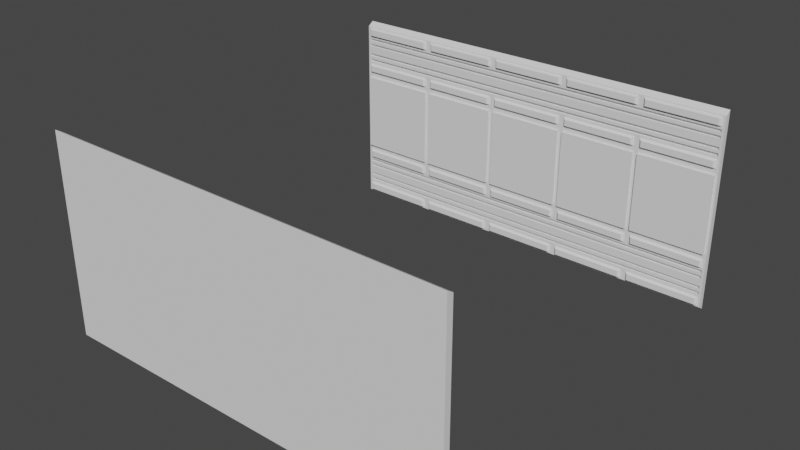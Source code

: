 # Source: CorridorStraightInteriorDetailing1.blend  (saved by Blender 2.81.16; exported with 4.5.12 LTS)
import bpy
from mathutils import Matrix  # noqa: F401  (used for matrix-valued properties, if any)

bpy.ops.wm.read_factory_settings(use_empty=True)
scene = bpy.context.scene
scene.name = 'Scene'

# ---- collections
col_collection = bpy.data.collections.new('Collection'); scene.collection.children.link(col_collection)

# ---- node groups
ng_auto_smooth = bpy.data.node_groups.new('Auto Smooth', 'GeometryNodeTree')
_s = ng_auto_smooth.interface.new_socket(name='Geometry', in_out='OUTPUT', socket_type='NodeSocketGeometry')
_s = ng_auto_smooth.interface.new_socket(name='Geometry', in_out='INPUT', socket_type='NodeSocketGeometry')
_s = ng_auto_smooth.interface.new_socket(name='Angle', in_out='INPUT', socket_type='NodeSocketFloat')
_s.subtype = 'ANGLE'
_s.min_value = 0.0
_s.max_value = 3.142
ng_auto_smooth.is_modifier = True
_N = ng_auto_smooth.nodes; _L = ng_auto_smooth.links
n0 = _N.new('NodeGroupOutput'); n0.name = 'Group Output'; n0.location = (480, -100)
n1 = _N.new('NodeGroupInput'); n1.name = 'Group Input'; n1.location = (-420, -300)
n2 = _N.new('NodeGroupInput'); n2.name = 'Group Input.001'; n2.location = (-60, -100)
n3 = _N.new('GeometryNodeSetShadeSmooth'); n3.name = 'Set Shade Smooth'; n3.location = (120, -100)
n3.domain = 'EDGE'
n4 = _N.new('GeometryNodeSetShadeSmooth'); n4.name = 'Set Shade Smooth.001'; n4.location = (300, -100)
n5 = _N.new('GeometryNodeInputMeshEdgeAngle'); n5.name = 'Edge Angle'; n5.location = (-420, -220)
n6 = _N.new('GeometryNodeInputEdgeSmooth'); n6.name = 'Is Edge Smooth'; n6.location = (-60, -160)
n7 = _N.new('GeometryNodeInputShadeSmooth'); n7.name = 'Is Face Smooth'; n7.location = (-240, -340)
n8 = _N.new('FunctionNodeBooleanMath'); n8.name = 'Boolean Math'; n8.location = (-60, -220)
n9 = _N.new('FunctionNodeCompare'); n9.name = 'Compare'; n9.location = (-240, -180)
n9.operation = 'LESS_EQUAL'
_L.new(n5.outputs[0], n9.inputs[0])
_L.new(n4.outputs[0], n0.inputs[0])
_L.new(n1.outputs[1], n9.inputs[1])
_L.new(n9.outputs[0], n8.inputs[0])
_L.new(n7.outputs[0], n8.inputs[1])
_L.new(n2.outputs[0], n3.inputs[0])
_L.new(n6.outputs[0], n3.inputs[1])
_L.new(n3.outputs[0], n4.inputs[0])
_L.new(n8.outputs[0], n3.inputs[2])
n0.is_active_output = True

# ---- world
world_world = bpy.data.worlds.new('World'); scene.world = world_world
world_world.use_nodes = True; world_world.node_tree.nodes.clear()
_N = world_world.node_tree.nodes; _L = world_world.node_tree.links
n0 = _N.new('ShaderNodeOutputWorld'); n0.name = 'World Output'; n0.location = (300, 300)
n1 = _N.new('ShaderNodeBackground'); n1.name = 'Background'; n1.location = (10, 300)
n1.inputs[0].default_value = (0.05088, 0.05088, 0.05088, 1.0)
_L.new(n1.outputs[0], n0.inputs[0])
n0.is_active_output = True
world_world.color = (0.05088, 0.05088, 0.05088)
world_world.use_sun_shadow = False
world_world.sun_shadow_jitter_overblur = 0.0

# ---- meshes
me_cube_005 = bpy.data.meshes.new('Cube.005')
me_cube_005.from_pydata([(-2.0, 1.954, 1.419), (2.0, 1.954, 1.419), (2.0, 1.954, 1.986), (-2.0, 1.892, 1.459), (-2.0, 1.892, 1.986), (-2.0, 1.954, 1.986), (2.0, 1.892, 1.459), (2.0, 1.892, 1.986), (-2.0, 1.892, 1.574), (-2.0, 1.892, 1.688), (-2.0, 1.892, 1.737), (-2.0, 1.892, 1.852), (2.0, 1.892, 1.574), (2.0, 1.892, 1.688), (2.0, 1.892, 1.737), (2.0, 1.892, 1.852), (1.975, 1.892, 1.587), (1.975, 1.892, 1.675), (-1.975, 1.892, 1.675), (-1.975, 1.892, 1.587), (1.975, 1.892, 1.75), (1.975, 1.892, 1.839), (-1.975, 1.892, 1.839), (-1.975, 1.892, 1.75), (1.975, 1.917, 1.587), (1.975, 1.917, 1.675), (-1.975, 1.917, 1.587), (-1.975, 1.917, 1.675), (1.975, 1.917, 1.75), (1.975, 1.917, 1.839), (-1.975, 1.917, 1.75), (-1.975, 1.917, 1.839), (-1.2, 1.954, 1.419), (-1.2, 1.954, 1.986), (-0.4, 1.954, 1.986), (0.4, 1.954, 1.986), (-0.4, 1.954, 1.419), (0.4, 1.954, 1.419), (1.2, 1.954, 1.419), (1.2, 1.892, 1.459), (0.4, 1.892, 1.459), (-0.4, 1.892, 1.459), (-1.2, 1.892, 1.459), (1.2, 1.954, 1.986), (-1.2, 1.892, 1.986), (-0.4, 1.892, 1.986), (0.4, 1.892, 1.986), (1.2, 1.892, 1.986), (1.2, 1.892, 1.574), (0.4, 1.892, 1.574), (-0.4, 1.892, 1.574), (-1.2, 1.892, 1.574), (1.2, 1.892, 1.688), (0.4, 1.892, 1.688), (-0.4, 1.892, 1.688), (-1.2, 1.892, 1.688), (1.2, 1.892, 1.737), (0.4, 1.892, 1.737), (-0.4, 1.892, 1.737), (-1.2, 1.892, 1.737), (1.2, 1.892, 1.852), (0.4, 1.892, 1.852), (-0.4, 1.892, 1.852), (-1.2, 1.892, 1.852), (1.185, 1.892, 1.587), (0.395, 1.892, 1.587), (-0.395, 1.892, 1.587), (-1.185, 1.892, 1.587), (1.185, 1.892, 1.675), (0.395, 1.892, 1.675), (-0.395, 1.892, 1.675), (-1.185, 1.892, 1.675), (1.185, 1.892, 1.75), (0.395, 1.892, 1.75), (-0.395, 1.892, 1.75), (-1.185, 1.892, 1.75), (1.185, 1.892, 1.839), (0.395, 1.892, 1.839), (-0.395, 1.892, 1.839), (-1.185, 1.892, 1.839), (1.185, 1.917, 1.587), (0.395, 1.917, 1.587), (-0.395, 1.917, 1.587), (-1.185, 1.917, 1.587), (1.185, 1.917, 1.675), (0.395, 1.917, 1.675), (-0.395, 1.917, 1.675), (-1.185, 1.917, 1.675), (1.185, 1.917, 1.75), (0.395, 1.917, 1.75), (-0.395, 1.917, 1.75), (-1.185, 1.917, 1.75), (1.185, 1.917, 1.839), (0.395, 1.917, 1.839), (-0.395, 1.917, 1.839), (-1.185, 1.917, 1.839), (-1.225, 1.892, 1.953), (-1.975, 1.892, 1.56), (-1.975, 1.892, 1.472), (1.975, 1.892, 1.472), (1.975, 1.892, 1.56), (1.225, 1.892, 1.56), (1.225, 1.892, 1.472), (1.175, 1.892, 1.56), (0.425, 1.892, 1.56), (0.425, 1.892, 1.472), (0.375, 1.892, 1.56), (-0.375, 1.892, 1.472), (-0.425, 1.892, 1.472), (-0.425, 1.892, 1.56), (1.975, 1.892, 1.865), (1.225, 1.892, 1.953), (1.225, 1.892, 1.865), (1.175, 1.892, 1.865), (1.175, 1.892, 1.953), (0.425, 1.892, 1.953), (0.425, 1.892, 1.865), (0.375, 1.892, 1.953), (-0.375, 1.892, 1.953), (-0.425, 1.892, 1.865), (-1.175, 1.892, 1.953), (-1.175, 1.892, 1.865), (-1.25, 1.867, 1.94), (-1.25, 1.867, 1.878), (-1.225, 1.892, 1.865), (-1.95, 1.867, 1.878), (-1.975, 1.892, 1.865), (-1.975, 1.892, 1.953), (-1.95, 1.867, 1.94), (-1.225, 1.892, 1.56), (-1.25, 1.867, 1.547), (-1.25, 1.867, 1.485), (-1.225, 1.892, 1.472), (-1.95, 1.867, 1.485), (-1.95, 1.867, 1.547), (1.95, 1.867, 1.485), (1.95, 1.867, 1.547), (1.25, 1.867, 1.485), (1.25, 1.867, 1.547), (1.15, 1.867, 1.547), (1.15, 1.867, 1.485), (1.175, 1.892, 1.472), (0.45, 1.867, 1.485), (0.45, 1.867, 1.547), (0.35, 1.867, 1.547), (0.35, 1.867, 1.485), (0.375, 1.892, 1.472), (-0.35, 1.867, 1.485), (-0.375, 1.892, 1.56), (-0.35, 1.867, 1.547), (-0.45, 1.867, 1.547), (-0.45, 1.867, 1.485), (-1.15, 1.867, 1.485), (-1.175, 1.892, 1.472), (-1.175, 1.892, 1.56), (-1.15, 1.867, 1.547), (1.95, 1.867, 1.878), (1.975, 1.892, 1.953), (1.95, 1.867, 1.94), (1.25, 1.867, 1.878), (1.25, 1.867, 1.94), (1.15, 1.867, 1.94), (1.15, 1.867, 1.878), (0.45, 1.867, 1.878), (0.45, 1.867, 1.94), (0.35, 1.867, 1.94), (0.35, 1.867, 1.878), (0.375, 1.892, 1.865), (-0.35, 1.867, 1.878), (-0.375, 1.892, 1.865), (-0.35, 1.867, 1.94), (-0.425, 1.892, 1.953), (-0.45, 1.867, 1.94), (-0.45, 1.867, 1.878), (-1.15, 1.867, 1.878), (-1.15, 1.867, 1.94), (-2.0, 1.892, 1.775), (-2.0, 1.892, 1.814), (2.0, 1.892, 1.775), (2.0, 1.892, 1.814), (1.975, 1.892, 1.78), (1.975, 1.892, 1.809), (-1.975, 1.892, 1.78), (-1.975, 1.892, 1.809), (1.975, 1.917, 1.78), (1.975, 1.917, 1.809), (-1.975, 1.917, 1.78), (-1.975, 1.917, 1.809), (1.185, 1.917, 1.809), (1.185, 1.917, 1.78), (0.395, 1.917, 1.809), (0.395, 1.917, 1.78), (-0.395, 1.917, 1.809), (-0.395, 1.917, 1.78), (-1.185, 1.917, 1.809), (-1.185, 1.917, 1.78), (-2.0, 1.892, 1.612), (-2.0, 1.892, 1.65), (2.0, 1.892, 1.612), (2.0, 1.892, 1.65), (1.975, 1.892, 1.616), (1.975, 1.892, 1.646), (-1.975, 1.892, 1.616), (-1.975, 1.892, 1.646), (1.975, 1.917, 1.616), (1.975, 1.917, 1.646), (-1.975, 1.917, 1.616), (-1.975, 1.917, 1.646), (1.185, 1.917, 1.646), (1.185, 1.917, 1.616), (0.395, 1.917, 1.646), (0.395, 1.917, 1.616), (-0.395, 1.917, 1.646), (-0.395, 1.917, 1.616), (-1.185, 1.917, 1.646), (-1.185, 1.917, 1.616), (1.185, 1.892, 1.809), (1.185, 1.892, 1.78), (0.395, 1.892, 1.809), (0.395, 1.892, 1.78), (-0.395, 1.892, 1.809), (-0.395, 1.892, 1.78), (-1.185, 1.892, 1.809), (-1.185, 1.892, 1.78), (1.185, 1.892, 1.646), (1.185, 1.892, 1.616), (0.395, 1.892, 1.646), (0.395, 1.892, 1.616), (-0.395, 1.892, 1.646), (-0.395, 1.892, 1.616), (-1.185, 1.892, 1.646), (-1.185, 1.892, 1.616), (-2.0, 1.954, 2.813), (2.0, 1.954, 2.813), (2.0, 1.954, 3.379), (-2.0, 1.892, 2.813), (-2.0, 1.892, 3.34), (-2.0, 1.954, 3.379), (2.0, 1.892, 2.813), (2.0, 1.892, 3.34), (-2.0, 1.892, 2.947), (-2.0, 1.892, 3.062), (-2.0, 1.892, 3.111), (-2.0, 1.892, 3.225), (2.0, 1.892, 2.947), (2.0, 1.892, 3.062), (2.0, 1.892, 3.111), (2.0, 1.892, 3.225), (1.975, 1.892, 2.96), (1.975, 1.892, 3.049), (-1.975, 1.892, 3.049), (-1.975, 1.892, 2.96), (1.975, 1.892, 3.124), (1.975, 1.892, 3.212), (-1.975, 1.892, 3.212), (-1.975, 1.892, 3.124), (1.975, 1.917, 2.96), (1.975, 1.917, 3.049), (-1.975, 1.917, 2.96), (-1.975, 1.917, 3.049), (1.975, 1.917, 3.124), (1.975, 1.917, 3.212), (-1.975, 1.917, 3.124), (-1.975, 1.917, 3.212), (-1.2, 1.954, 2.813), (-1.2, 1.954, 3.379), (-0.4, 1.954, 3.379), (0.4, 1.954, 3.379), (-0.4, 1.954, 2.813), (0.4, 1.954, 2.813), (1.2, 1.954, 2.813), (1.2, 1.892, 2.813), (0.4, 1.892, 2.813), (-0.4, 1.892, 2.813), (-1.2, 1.892, 2.813), (1.2, 1.954, 3.379), (-1.2, 1.892, 3.34), (-0.4, 1.892, 3.34), (0.4, 1.892, 3.34), (1.2, 1.892, 3.34), (1.2, 1.892, 2.947), (0.4, 1.892, 2.947), (-0.4, 1.892, 2.947), (-1.2, 1.892, 2.947), (1.2, 1.892, 3.062), (0.4, 1.892, 3.062), (-0.4, 1.892, 3.062), (-1.2, 1.892, 3.062), (1.2, 1.892, 3.111), (0.4, 1.892, 3.111), (-0.4, 1.892, 3.111), (-1.2, 1.892, 3.111), (1.2, 1.892, 3.225), (0.4, 1.892, 3.225), (-0.4, 1.892, 3.225), (-1.2, 1.892, 3.225), (1.185, 1.892, 2.96), (0.395, 1.892, 2.96), (-0.395, 1.892, 2.96), (-1.185, 1.892, 2.96), (1.185, 1.892, 3.049), (0.395, 1.892, 3.049), (-0.395, 1.892, 3.049), (-1.185, 1.892, 3.049), (1.185, 1.892, 3.124), (0.395, 1.892, 3.124), (-0.395, 1.892, 3.124), (-1.185, 1.892, 3.124), (1.185, 1.892, 3.212), (0.395, 1.892, 3.212), (-0.395, 1.892, 3.212), (-1.185, 1.892, 3.212), (1.185, 1.917, 2.96), (0.395, 1.917, 2.96), (-0.395, 1.917, 2.96), (-1.185, 1.917, 2.96), (1.185, 1.917, 3.049), (0.395, 1.917, 3.049), (-0.395, 1.917, 3.049), (-1.185, 1.917, 3.049), (1.185, 1.917, 3.124), (0.395, 1.917, 3.124), (-0.395, 1.917, 3.124), (-1.185, 1.917, 3.124), (1.185, 1.917, 3.212), (0.395, 1.917, 3.212), (-0.395, 1.917, 3.212), (-1.185, 1.917, 3.212), (-1.225, 1.892, 3.327), (-1.975, 1.892, 2.934), (-1.975, 1.892, 2.846), (1.975, 1.892, 2.846), (1.975, 1.892, 2.934), (1.225, 1.892, 2.934), (1.225, 1.892, 2.846), (1.175, 1.892, 2.934), (0.425, 1.892, 2.934), (0.425, 1.892, 2.846), (0.375, 1.892, 2.934), (-0.375, 1.892, 2.846), (-0.425, 1.892, 2.846), (-0.425, 1.892, 2.934), (1.975, 1.892, 3.238), (1.225, 1.892, 3.327), (1.225, 1.892, 3.238), (1.175, 1.892, 3.238), (1.175, 1.892, 3.327), (0.425, 1.892, 3.327), (0.425, 1.892, 3.238), (0.375, 1.892, 3.327), (-0.375, 1.892, 3.327), (-0.425, 1.892, 3.238), (-1.175, 1.892, 3.327), (-1.175, 1.892, 3.238), (-1.25, 1.867, 3.314), (-1.25, 1.867, 3.252), (-1.225, 1.892, 3.238), (-1.95, 1.867, 3.252), (-1.975, 1.892, 3.238), (-1.975, 1.892, 3.327), (-1.95, 1.867, 3.314), (-1.225, 1.892, 2.934), (-1.25, 1.867, 2.921), (-1.25, 1.867, 2.859), (-1.225, 1.892, 2.846), (-1.95, 1.867, 2.859), (-1.95, 1.867, 2.921), (1.95, 1.867, 2.859), (1.95, 1.867, 2.921), (1.25, 1.867, 2.859), (1.25, 1.867, 2.921), (1.15, 1.867, 2.921), (1.15, 1.867, 2.859), (1.175, 1.892, 2.846), (0.45, 1.867, 2.859), (0.45, 1.867, 2.921), (0.35, 1.867, 2.921), (0.35, 1.867, 2.859), (0.375, 1.892, 2.846), (-0.35, 1.867, 2.859), (-0.375, 1.892, 2.934), (-0.35, 1.867, 2.921), (-0.45, 1.867, 2.921), (-0.45, 1.867, 2.859), (-1.15, 1.867, 2.859), (-1.175, 1.892, 2.846), (-1.175, 1.892, 2.934), (-1.15, 1.867, 2.921), (1.95, 1.867, 3.252), (1.975, 1.892, 3.327), (1.95, 1.867, 3.314), (1.25, 1.867, 3.252), (1.25, 1.867, 3.314), (1.15, 1.867, 3.314), (1.15, 1.867, 3.252), (0.45, 1.867, 3.252), (0.45, 1.867, 3.314), (0.35, 1.867, 3.314), (0.35, 1.867, 3.252), (0.375, 1.892, 3.238), (-0.35, 1.867, 3.252), (-0.375, 1.892, 3.238), (-0.35, 1.867, 3.314), (-0.425, 1.892, 3.327), (-0.45, 1.867, 3.314), (-0.45, 1.867, 3.252), (-1.15, 1.867, 3.252), (-1.15, 1.867, 3.314), (-2.0, 1.892, 3.149), (-2.0, 1.892, 3.187), (2.0, 1.892, 3.149), (2.0, 1.892, 3.187), (1.975, 1.892, 3.153), (1.975, 1.892, 3.183), (-1.975, 1.892, 3.153), (-1.975, 1.892, 3.183), (1.975, 1.917, 3.153), (1.975, 1.917, 3.183), (-1.975, 1.917, 3.153), (-1.975, 1.917, 3.183), (1.185, 1.917, 3.183), (1.185, 1.917, 3.153), (0.395, 1.917, 3.183), (0.395, 1.917, 3.153), (-0.395, 1.917, 3.183), (-0.395, 1.917, 3.153), (-1.185, 1.917, 3.183), (-1.185, 1.917, 3.153), (-2.0, 1.892, 2.985), (-2.0, 1.892, 3.023), (2.0, 1.892, 2.985), (2.0, 1.892, 3.023), (1.975, 1.892, 2.99), (1.975, 1.892, 3.019), (-1.975, 1.892, 2.99), (-1.975, 1.892, 3.019), (1.975, 1.917, 2.99), (1.975, 1.917, 3.019), (-1.975, 1.917, 2.99), (-1.975, 1.917, 3.019), (1.185, 1.917, 3.019), (1.185, 1.917, 2.99), (0.395, 1.917, 3.019), (0.395, 1.917, 2.99), (-0.395, 1.917, 3.019), (-0.395, 1.917, 2.99), (-1.185, 1.917, 3.019), (-1.185, 1.917, 2.99), (1.185, 1.892, 3.183), (1.185, 1.892, 3.153), (0.395, 1.892, 3.183), (0.395, 1.892, 3.153), (-0.395, 1.892, 3.183), (-0.395, 1.892, 3.153), (-1.185, 1.892, 3.183), (-1.185, 1.892, 3.153), (1.185, 1.892, 3.019), (1.185, 1.892, 2.99), (0.395, 1.892, 3.019), (0.395, 1.892, 2.99), (-0.395, 1.892, 3.019), (-0.395, 1.892, 2.99), (-1.185, 1.892, 3.019), (-1.185, 1.892, 2.99), (1.975, 1.892, 1.78), (1.975, 1.892, 1.809), (-1.975, 1.892, 1.78), (-1.975, 1.892, 1.809), (1.185, 1.892, 1.809), (1.185, 1.892, 1.78), (-1.185, 1.892, 1.809), (-1.185, 1.892, 1.78), (1.975, 1.892, 1.616), (1.975, 1.892, 1.646), (-1.975, 1.892, 1.616), (-1.975, 1.892, 1.646), (1.185, 1.892, 1.646), (1.185, 1.892, 1.616), (-1.185, 1.892, 1.646), (-1.185, 1.892, 1.616), (1.975, 1.892, 3.153), (1.975, 1.892, 3.183), (-1.975, 1.892, 3.153), (-1.975, 1.892, 3.183), (1.185, 1.892, 3.183), (1.185, 1.892, 3.153), (-1.185, 1.892, 3.183), (-1.185, 1.892, 3.153), (1.975, 1.892, 2.99), (1.975, 1.892, 3.019), (-1.975, 1.892, 2.99), (-1.975, 1.892, 3.019), (1.185, 1.892, 3.019), (1.185, 1.892, 2.99), (-1.185, 1.892, 3.019), (-1.185, 1.892, 2.99), (-0.425, 1.892, 2.788), (-1.175, 1.892, 2.788), (-1.175, 1.892, 2.011), (-0.425, 1.892, 2.011), (0.375, 1.892, 2.788), (-0.375, 1.892, 2.788), (-0.375, 1.892, 2.011), (0.375, 1.892, 2.011), (1.175, 1.892, 2.788), (0.425, 1.892, 2.788), (0.425, 1.892, 2.011), (1.175, 1.892, 2.011), (1.975, 1.892, 2.788), (1.225, 1.892, 2.788), (1.225, 1.892, 2.011), (1.975, 1.892, 2.011), (-1.225, 1.892, 2.788), (-1.975, 1.892, 2.788), (-1.975, 1.892, 2.011), (-1.225, 1.892, 2.011), (-0.425, 1.867, 2.788), (-1.175, 1.867, 2.788), (-0.425, 1.867, 2.011), (-1.175, 1.867, 2.011), (0.375, 1.867, 2.788), (-0.375, 1.867, 2.788), (0.375, 1.867, 2.011), (-0.375, 1.867, 2.011), (1.175, 1.867, 2.788), (0.425, 1.867, 2.788), (1.175, 1.867, 2.011), (0.425, 1.867, 2.011), (1.975, 1.867, 2.788), (1.225, 1.867, 2.788), (1.975, 1.867, 2.011), (1.225, 1.867, 2.011), (-1.225, 1.867, 2.788), (-1.975, 1.867, 2.788), (-1.225, 1.867, 2.011), (-1.975, 1.867, 2.011)], [], [(38, 43, 2, 1), (0, 3, 8, 196, 197, 9, 10, 176, 177, 11, 4, 5), (1, 2, 7, 15, 179, 178, 14, 13, 199, 198, 12, 6), (38, 1, 6, 39), (499, 496, 516, 518), (202, 19, 26, 206), (55, 59, 10, 9), (72, 20, 28, 88), (199, 13, 17, 201), (55, 9, 18, 71), (196, 8, 19, 202), (48, 12, 16, 64), (179, 15, 21, 181), (63, 11, 22, 79), (176, 10, 23, 182), (56, 14, 20, 72), (214, 87, 27, 207), (194, 95, 31, 187), (64, 16, 24, 80), (79, 22, 31, 95), (181, 21, 29, 185), (71, 18, 27, 87), (182, 23, 30, 186), (201, 17, 25, 205), (17, 68, 84, 25), (68, 69, 85, 84), (69, 70, 86, 85), (70, 71, 87, 86), (21, 76, 92, 29), (76, 77, 93, 92), (77, 78, 94, 93), (78, 79, 95, 94), (19, 67, 83, 26), (67, 66, 82, 83), (66, 65, 81, 82), (65, 64, 80, 81), (185, 29, 92, 188), (188, 92, 93, 190), (190, 93, 94, 192), (192, 94, 95, 194), (205, 25, 84, 208), (208, 84, 85, 210), (210, 85, 86, 212), (212, 86, 87, 214), (10, 59, 75, 23), (59, 58, 74, 75), (58, 57, 73, 74), (57, 56, 72, 73), (15, 60, 76, 21), (60, 61, 77, 76), (61, 62, 78, 77), (62, 63, 79, 78), (8, 51, 67, 19), (51, 50, 66, 67), (50, 49, 65, 66), (49, 48, 64, 65), (13, 52, 68, 17), (52, 53, 69, 68), (53, 54, 70, 69), (54, 55, 71, 70), (23, 75, 91, 30), (75, 74, 90, 91), (74, 73, 89, 90), (73, 72, 88, 89), (13, 14, 56, 52), (52, 56, 57, 53), (53, 57, 58, 54), (54, 58, 59, 55), (500, 501, 521, 520), (496, 497, 517, 516), (514, 515, 534, 535), (233, 238, 7, 2), (0, 32, 42, 3), (32, 36, 41, 42), (36, 37, 40, 41), (37, 38, 39, 40), (0, 5, 33, 32), (32, 33, 34, 36), (36, 34, 35, 37), (37, 35, 43, 38), (63, 44, 96, 124), (44, 4, 127, 96), (4, 11, 126, 127), (11, 63, 124, 126), (42, 51, 129, 132), (51, 8, 97, 129), (8, 3, 98, 97), (3, 42, 132, 98), (6, 12, 100, 99), (12, 48, 101, 100), (48, 39, 102, 101), (39, 6, 99, 102), (39, 48, 103, 141), (48, 49, 104, 103), (49, 40, 105, 104), (40, 39, 141, 105), (40, 49, 106, 146), (49, 50, 148, 106), (50, 41, 107, 148), (41, 40, 146, 107), (41, 50, 109, 108), (50, 51, 154, 109), (51, 42, 153, 154), (42, 41, 108, 153), (15, 7, 157, 110), (7, 47, 111, 157), (47, 60, 112, 111), (60, 15, 110, 112), (60, 47, 114, 113), (47, 46, 115, 114), (46, 61, 116, 115), (61, 60, 113, 116), (61, 46, 117, 167), (46, 45, 118, 117), (45, 62, 169, 118), (62, 61, 167, 169), (62, 45, 171, 119), (45, 44, 120, 171), (44, 63, 121, 120), (63, 62, 119, 121), (156, 158, 160, 159), (131, 130, 134, 133), (166, 165, 170, 168), (140, 139, 143, 142), (151, 150, 155, 152), (173, 172, 175, 174), (123, 122, 128, 125), (145, 144, 149, 147), (162, 161, 164, 163), (135, 136, 138, 137), (122, 123, 124, 96), (123, 125, 126, 124), (128, 122, 96, 127), (125, 128, 127, 126), (130, 131, 132, 129), (131, 133, 98, 132), (129, 97, 134, 130), (133, 134, 97, 98), (99, 100, 136, 135), (135, 137, 102, 99), (100, 101, 138, 136), (101, 102, 137, 138), (139, 140, 141, 103), (140, 142, 105, 141), (103, 104, 143, 139), (104, 105, 142, 143), (144, 145, 146, 106), (145, 147, 107, 146), (106, 148, 149, 144), (148, 107, 147, 149), (150, 151, 108, 109), (151, 152, 153, 108), (109, 154, 155, 150), (154, 153, 152, 155), (110, 157, 158, 156), (156, 159, 112, 110), (160, 158, 157, 111), (111, 112, 159, 160), (161, 162, 113, 114), (162, 163, 116, 113), (164, 161, 114, 115), (115, 116, 163, 164), (165, 166, 167, 117), (166, 168, 169, 167), (170, 165, 117, 118), (118, 169, 168, 170), (172, 173, 119, 171), (173, 174, 121, 119), (175, 172, 171, 120), (120, 121, 174, 175), (90, 193, 195, 91), (190, 192, 220, 218), (89, 191, 193, 90), (212, 214, 230, 228), (88, 189, 191, 89), (193, 191, 219, 221), (28, 184, 189, 88), (418, 427, 487, 482), (22, 183, 187, 31), (183, 182, 186, 187), (20, 180, 184, 28), (180, 181, 185, 184), (91, 195, 186, 30), (206, 215, 479, 474), (11, 177, 183, 22), (177, 176, 182, 183), (14, 178, 180, 20), (178, 179, 181, 180), (82, 213, 215, 83), (209, 208, 224, 225), (81, 211, 213, 82), (192, 194, 222, 220), (80, 209, 211, 81), (215, 213, 229, 231), (24, 204, 209, 80), (185, 188, 468, 465), (16, 200, 204, 24), (200, 201, 205, 204), (83, 215, 206, 26), (447, 446, 494, 495), (9, 197, 203, 18), (197, 196, 202, 203), (12, 198, 200, 16), (198, 199, 201, 200), (18, 203, 207, 27), (203, 202, 206, 207), (221, 220, 222, 223), (219, 218, 220, 221), (217, 216, 218, 219), (229, 228, 230, 231), (227, 226, 228, 229), (225, 224, 226, 227), (213, 211, 227, 229), (210, 212, 228, 226), (191, 189, 217, 219), (211, 209, 225, 227), (188, 190, 218, 216), (208, 210, 226, 224), (194, 195, 223, 222), (195, 193, 221, 223), (214, 215, 231, 230), (189, 188, 216, 217), (270, 275, 234, 233), (232, 235, 240, 428, 429, 241, 242, 408, 409, 243, 236, 237), (233, 234, 239, 247, 411, 410, 246, 245, 431, 430, 244, 238), (270, 233, 2, 43), (265, 237, 236, 276), (434, 251, 258, 438), (287, 291, 242, 241), (304, 252, 260, 320), (431, 245, 249, 433), (287, 241, 250, 303), (428, 240, 251, 434), (280, 244, 248, 296), (411, 247, 253, 413), (295, 243, 254, 311), (408, 242, 255, 414), (288, 246, 252, 304), (446, 319, 259, 439), (426, 327, 263, 419), (296, 248, 256, 312), (311, 254, 263, 327), (413, 253, 261, 417), (303, 250, 259, 319), (414, 255, 262, 418), (433, 249, 257, 437), (249, 300, 316, 257), (300, 301, 317, 316), (301, 302, 318, 317), (302, 303, 319, 318), (253, 308, 324, 261), (308, 309, 325, 324), (309, 310, 326, 325), (310, 311, 327, 326), (251, 299, 315, 258), (299, 298, 314, 315), (298, 297, 313, 314), (297, 296, 312, 313), (417, 261, 324, 420), (420, 324, 325, 422), (422, 325, 326, 424), (424, 326, 327, 426), (437, 257, 316, 440), (440, 316, 317, 442), (442, 317, 318, 444), (444, 318, 319, 446), (242, 291, 307, 255), (291, 290, 306, 307), (290, 289, 305, 306), (289, 288, 304, 305), (247, 292, 308, 253), (292, 293, 309, 308), (293, 294, 310, 309), (294, 295, 311, 310), (240, 283, 299, 251), (283, 282, 298, 299), (282, 281, 297, 298), (281, 280, 296, 297), (245, 284, 300, 249), (284, 285, 301, 300), (285, 286, 302, 301), (286, 287, 303, 302), (255, 307, 323, 262), (307, 306, 322, 323), (306, 305, 321, 322), (305, 304, 320, 321), (245, 246, 288, 284), (284, 288, 289, 285), (285, 289, 290, 286), (286, 290, 291, 287), (234, 275, 279, 239), (275, 267, 278, 279), (267, 266, 277, 278), (266, 265, 276, 277), (269, 270, 43, 35), (268, 269, 35, 34), (264, 268, 34, 33), (232, 264, 33, 5), (232, 237, 265, 264), (264, 265, 266, 268), (268, 266, 267, 269), (269, 267, 275, 270), (295, 276, 328, 356), (276, 236, 359, 328), (236, 243, 358, 359), (243, 295, 356, 358), (274, 283, 361, 364), (283, 240, 329, 361), (240, 235, 330, 329), (235, 274, 364, 330), (238, 244, 332, 331), (244, 280, 333, 332), (280, 271, 334, 333), (271, 238, 331, 334), (271, 280, 335, 373), (280, 281, 336, 335), (281, 272, 337, 336), (272, 271, 373, 337), (272, 281, 338, 378), (281, 282, 380, 338), (282, 273, 339, 380), (273, 272, 378, 339), (273, 282, 341, 340), (282, 283, 386, 341), (283, 274, 385, 386), (274, 273, 340, 385), (247, 239, 389, 342), (239, 279, 343, 389), (279, 292, 344, 343), (292, 247, 342, 344), (292, 279, 346, 345), (279, 278, 347, 346), (278, 293, 348, 347), (293, 292, 345, 348), (293, 278, 349, 399), (278, 277, 350, 349), (277, 294, 401, 350), (294, 293, 399, 401), (294, 277, 403, 351), (277, 276, 352, 403), (276, 295, 353, 352), (295, 294, 351, 353), (388, 390, 392, 391), (363, 362, 366, 365), (398, 397, 402, 400), (372, 371, 375, 374), (383, 382, 387, 384), (405, 404, 407, 406), (355, 354, 360, 357), (377, 376, 381, 379), (394, 393, 396, 395), (367, 368, 370, 369), (354, 355, 356, 328), (355, 357, 358, 356), (360, 354, 328, 359), (357, 360, 359, 358), (362, 363, 364, 361), (363, 365, 330, 364), (361, 329, 366, 362), (365, 366, 329, 330), (331, 332, 368, 367), (367, 369, 334, 331), (332, 333, 370, 368), (333, 334, 369, 370), (371, 372, 373, 335), (372, 374, 337, 373), (335, 336, 375, 371), (336, 337, 374, 375), (376, 377, 378, 338), (377, 379, 339, 378), (338, 380, 381, 376), (380, 339, 379, 381), (382, 383, 340, 341), (383, 384, 385, 340), (341, 386, 387, 382), (386, 385, 384, 387), (342, 389, 390, 388), (388, 391, 344, 342), (392, 390, 389, 343), (343, 344, 391, 392), (393, 394, 345, 346), (394, 395, 348, 345), (396, 393, 346, 347), (347, 348, 395, 396), (397, 398, 399, 349), (398, 400, 401, 399), (402, 397, 349, 350), (350, 401, 400, 402), (404, 405, 351, 403), (405, 406, 353, 351), (407, 404, 403, 352), (352, 353, 406, 407), (322, 425, 427, 323), (422, 424, 452, 450), (321, 423, 425, 322), (444, 446, 462, 460), (320, 421, 423, 321), (425, 423, 451, 453), (260, 416, 421, 320), (188, 189, 469, 468), (254, 415, 419, 263), (415, 414, 418, 419), (252, 412, 416, 260), (412, 413, 417, 416), (323, 427, 418, 262), (189, 184, 464, 469), (243, 409, 415, 254), (409, 408, 414, 415), (246, 410, 412, 252), (410, 411, 413, 412), (314, 445, 447, 315), (441, 440, 456, 457), (313, 443, 445, 314), (424, 426, 454, 452), (312, 441, 443, 313), (447, 445, 461, 463), (256, 436, 441, 312), (446, 439, 491, 494), (248, 432, 436, 256), (432, 433, 437, 436), (315, 447, 438, 258), (205, 208, 476, 473), (241, 429, 435, 250), (429, 428, 434, 435), (244, 430, 432, 248), (430, 431, 433, 432), (250, 435, 439, 259), (435, 434, 438, 439), (453, 452, 454, 455), (451, 450, 452, 453), (449, 448, 450, 451), (461, 460, 462, 463), (459, 458, 460, 461), (457, 456, 458, 459), (445, 443, 459, 461), (442, 444, 460, 458), (423, 421, 449, 451), (443, 441, 457, 459), (420, 422, 450, 448), (440, 442, 458, 456), (426, 427, 455, 454), (427, 425, 453, 455), (446, 447, 463, 462), (421, 420, 448, 449), (464, 465, 468, 469), (471, 470, 467, 466), (472, 473, 476, 477), (479, 478, 475, 474), (480, 481, 484, 485), (487, 486, 483, 482), (488, 489, 492, 493), (495, 494, 491, 490), (427, 426, 486, 487), (214, 207, 475, 478), (426, 419, 483, 486), (436, 437, 489, 488), (215, 214, 478, 479), (439, 438, 490, 491), (186, 195, 471, 466), (416, 417, 481, 480), (195, 194, 470, 471), (194, 187, 467, 470), (441, 436, 488, 493), (204, 205, 473, 472), (440, 441, 493, 492), (419, 418, 482, 483), (437, 440, 492, 489), (207, 206, 474, 475), (421, 416, 480, 485), (184, 185, 465, 464), (420, 421, 485, 484), (417, 420, 484, 481), (209, 204, 472, 477), (438, 447, 495, 490), (208, 209, 477, 476), (187, 186, 466, 467), (510, 511, 530, 531), (235, 232, 5, 4), (273, 274, 497, 496), (274, 44, 498, 497), (44, 45, 499, 498), (45, 273, 496, 499), (272, 273, 501, 500), (273, 45, 502, 501), (45, 46, 503, 502), (46, 272, 500, 503), (271, 272, 505, 504), (272, 46, 506, 505), (46, 47, 507, 506), (47, 271, 504, 507), (238, 271, 509, 508), (271, 47, 510, 509), (47, 7, 511, 510), (7, 238, 508, 511), (274, 235, 513, 512), (235, 4, 514, 513), (4, 44, 515, 514), (44, 274, 512, 515), (516, 517, 519, 518), (520, 521, 523, 522), (524, 525, 527, 526), (528, 529, 531, 530), (532, 533, 535, 534), (504, 505, 525, 524), (503, 500, 520, 522), (508, 509, 529, 528), (497, 498, 519, 517), (507, 504, 524, 526), (512, 513, 533, 532), (501, 502, 523, 521), (511, 508, 528, 530), (498, 499, 518, 519), (505, 506, 527, 525), (515, 512, 532, 534), (502, 503, 522, 523), (509, 510, 531, 529), (506, 507, 526, 527), (513, 514, 535, 533)])
me_cube_005.polygons.foreach_set('use_smooth', [True] * 518)
_uv = me_cube_005.uv_layers.new(name='UVMap')
_uv.uv.foreach_set('vector', [0.358, 0.1264, 0.2544, 0.1264, 0.2544, 0.0, 0.358, 0.0, 0.8385, 0.05825, 0.8499, 0.0645, 0.8499, 0.08262, 0.8499, 0.08866, 0.8499, 0.0947, 0.8499, 0.1007, 0.8499, 0.1085, 0.8499, 0.1145, 0.8499, 0.1205, 0.8499, 0.1266, 0.8499, 0.1478, 0.8385, 0.1478, 0.8499, 0.368, 0.8499, 0.2784, 0.8614, 0.2784, 0.8614, 0.2996, 0.8614, 0.3057, 0.8614, 0.3117, 0.8614, 0.3178, 0.8614, 0.3255, 0.8614, 0.3315, 0.8614, 0.3375, 0.8614, 0.3436, 0.8614, 0.3617, 0.851, 0.4944, 0.851, 0.368, 0.8636, 0.368, 0.8636, 0.4944, 0.2864, 0.7547, 0.2864, 0.632, 0.2909, 0.632, 0.2909, 0.7547, 0.4493, 0.6413, 0.4493, 0.646, 0.4447, 0.646, 0.4447, 0.6413, 0.3999, 0.5056, 0.4088, 0.5056, 0.4088, 0.632, 0.3999, 0.632, 0.9111, 0.4928, 0.9111, 0.368, 0.9156, 0.368, 0.9156, 0.4928, 0.3929, 0.0, 0.3999, 0.0, 0.3975, 0.00395, 0.3921, 0.00395, 0.3999, 0.5056, 0.3999, 0.632, 0.3975, 0.6281, 0.3975, 0.5033, 0.3859, 0.632, 0.3789, 0.632, 0.3813, 0.6281, 0.3867, 0.6281, 0.3789, 0.1264, 0.3789, 3.767e-08, 0.3813, 0.00395, 0.3813, 0.1288, 0.4228, 0.0, 0.4297, 0.0, 0.4273, 0.00395, 0.422, 0.00395, 0.4297, 0.5056, 0.4297, 0.632, 0.4273, 0.6281, 0.4273, 0.5033, 0.4158, 0.632, 0.4088, 0.632, 0.4112, 0.6281, 0.4166, 0.6281, 0.4088, 0.1264, 0.4088, 0.0, 0.4112, 0.00395, 0.4112, 0.1288, 0.8904, 0.8673, 0.8958, 0.8673, 0.8958, 0.9921, 0.8904, 0.9921, 0.9012, 0.8673, 0.9066, 0.8673, 0.9066, 0.9921, 0.9012, 0.9921, 0.9201, 0.4928, 0.9201, 0.368, 0.9246, 0.368, 0.9246, 0.4928, 0.9246, 0.4928, 0.9246, 0.368, 0.9291, 0.368, 0.9291, 0.4928, 0.4676, 0.6367, 0.4676, 0.632, 0.4721, 0.632, 0.4721, 0.6367, 0.9335, 0.4928, 0.9335, 0.368, 0.938, 0.368, 0.938, 0.4928, 0.4767, 0.6413, 0.4767, 0.646, 0.4721, 0.646, 0.4721, 0.6413, 0.4402, 0.6367, 0.4402, 0.632, 0.4447, 0.632, 0.4447, 0.6367, 0.9335, 0.9921, 0.9335, 0.8673, 0.938, 0.8673, 0.938, 0.9921, 0.9335, 0.8673, 0.9335, 0.7424, 0.938, 0.7424, 0.938, 0.8673, 0.9335, 0.7424, 0.9335, 0.6176, 0.938, 0.6176, 0.938, 0.7424, 0.9335, 0.6176, 0.9335, 0.4928, 0.938, 0.4928, 0.938, 0.6176, 0.9246, 0.9921, 0.9246, 0.8673, 0.9291, 0.8673, 0.9291, 0.9921, 0.9246, 0.8673, 0.9246, 0.7424, 0.9291, 0.7424, 0.9291, 0.8673, 0.9246, 0.7424, 0.9246, 0.6176, 0.9291, 0.6176, 0.9291, 0.7424, 0.9246, 0.6176, 0.9246, 0.4928, 0.9291, 0.4928, 0.9291, 0.6176, 0.9201, 0.9921, 0.9201, 0.8673, 0.9246, 0.8673, 0.9246, 0.9921, 0.9201, 0.8673, 0.9201, 0.7424, 0.9246, 0.7424, 0.9246, 0.8673, 0.9201, 0.7424, 0.9201, 0.6176, 0.9246, 0.6176, 0.9246, 0.7424, 0.9201, 0.6176, 0.9201, 0.4928, 0.9246, 0.4928, 0.9246, 0.6176, 0.9012, 0.368, 0.9066, 0.368, 0.9066, 0.4928, 0.9012, 0.4928, 0.9012, 0.4928, 0.9066, 0.4928, 0.9066, 0.6176, 0.9012, 0.6176, 0.9012, 0.6176, 0.9066, 0.6176, 0.9066, 0.7424, 0.9012, 0.7424, 0.9012, 0.7424, 0.9066, 0.7424, 0.9066, 0.8673, 0.9012, 0.8673, 0.8904, 0.368, 0.8958, 0.368, 0.8958, 0.4928, 0.8904, 0.4928, 0.8904, 0.4928, 0.8958, 0.4928, 0.8958, 0.6176, 0.8904, 0.6176, 0.8904, 0.6176, 0.8958, 0.6176, 0.8958, 0.7424, 0.8904, 0.7424, 0.8904, 0.7424, 0.8958, 0.7424, 0.8958, 0.8673, 0.8904, 0.8673, 0.4088, 0.632, 0.4088, 0.5056, 0.4112, 0.5033, 0.4112, 0.6281, 0.4088, 0.5056, 0.4088, 0.3792, 0.4112, 0.3784, 0.4112, 0.5033, 0.4088, 0.3792, 0.4088, 0.2528, 0.4112, 0.2536, 0.4112, 0.3784, 0.4088, 0.2528, 0.4088, 0.1264, 0.4112, 0.1288, 0.4112, 0.2536, 0.4297, 0.0, 0.4297, 0.1264, 0.4273, 0.1288, 0.4273, 0.00395, 0.4297, 0.1264, 0.4297, 0.2528, 0.4273, 0.2536, 0.4273, 0.1288, 0.4297, 0.2528, 0.4297, 0.3792, 0.4273, 0.3784, 0.4273, 0.2536, 0.4297, 0.3792, 0.4297, 0.5056, 0.4273, 0.5033, 0.4273, 0.3784, 0.3789, 0.632, 0.3789, 0.5056, 0.3813, 0.5033, 0.3813, 0.6281, 0.3789, 0.5056, 0.3789, 0.3792, 0.3813, 0.3784, 0.3813, 0.5033, 0.3789, 0.3792, 0.3789, 0.2528, 0.3813, 0.2536, 0.3813, 0.3784, 0.3789, 0.2528, 0.3789, 0.1264, 0.3813, 0.1288, 0.3813, 0.2536, 0.3999, 0.0, 0.3999, 0.1264, 0.3975, 0.1288, 0.3975, 0.00395, 0.3999, 0.1264, 0.3999, 0.2528, 0.3975, 0.2536, 0.3975, 0.1288, 0.3999, 0.2528, 0.3999, 0.3792, 0.3975, 0.3784, 0.3975, 0.2536, 0.3999, 0.3792, 0.3999, 0.5056, 0.3975, 0.5033, 0.3975, 0.3784, 0.9111, 0.9921, 0.9111, 0.8673, 0.9156, 0.8673, 0.9156, 0.9921, 0.9111, 0.8673, 0.9111, 0.7424, 0.9156, 0.7424, 0.9156, 0.8673, 0.9111, 0.7424, 0.9111, 0.6176, 0.9156, 0.6176, 0.9156, 0.7424, 0.9111, 0.6176, 0.9111, 0.4928, 0.9156, 0.4928, 0.9156, 0.6176, 0.3999, 0.0, 0.4088, 0.0, 0.4088, 0.1264, 0.3999, 0.1264, 0.3999, 0.1264, 0.4088, 0.1264, 0.4088, 0.2528, 0.3999, 0.2528, 0.3999, 0.2528, 0.4088, 0.2528, 0.4088, 0.3792, 0.3999, 0.3792, 0.3999, 0.3792, 0.4088, 0.3792, 0.4088, 0.5056, 0.3999, 0.5056, 0.3225, 0.632, 0.3225, 0.7505, 0.318, 0.7505, 0.318, 0.632, 0.318, 0.632, 0.318, 0.7505, 0.3135, 0.7505, 0.3135, 0.632, 0.336, 0.7505, 0.336, 0.632, 0.3405, 0.632, 0.3405, 0.7505, 0.8499, 0.1478, 0.8614, 0.1478, 0.8614, 0.2784, 0.8499, 0.2784, 0.851, 1.0, 0.851, 0.8736, 0.8636, 0.8736, 0.8636, 1.0, 0.851, 0.8736, 0.851, 0.7472, 0.8636, 0.7472, 0.8636, 0.8736, 0.851, 0.7472, 0.851, 0.6208, 0.8636, 0.6208, 0.8636, 0.7472, 0.851, 0.6208, 0.851, 0.4944, 0.8636, 0.4944, 0.8636, 0.6208, 0.358, 0.632, 0.2544, 0.632, 0.2544, 0.5056, 0.358, 0.5056, 0.358, 0.5056, 0.2544, 0.5056, 0.2544, 0.3792, 0.358, 0.3792, 0.358, 0.3792, 0.2544, 0.3792, 0.2544, 0.2528, 0.358, 0.2528, 0.358, 0.2528, 0.2544, 0.2528, 0.2544, 0.1264, 0.358, 0.1264, 0.4297, 0.5056, 0.4543, 0.5056, 0.4483, 0.5096, 0.4321, 0.5096, 0.4543, 0.5056, 0.4543, 0.632, 0.4483, 0.6281, 0.4483, 0.5096, 0.4543, 0.632, 0.4297, 0.632, 0.4321, 0.6281, 0.4483, 0.6281, 0.4297, 0.632, 0.4297, 0.5056, 0.4321, 0.5096, 0.4321, 0.6281, 0.358, 0.5056, 0.3789, 0.5056, 0.3765, 0.5096, 0.3604, 0.5096, 0.3789, 0.5056, 0.3789, 0.632, 0.3765, 0.6281, 0.3765, 0.5096, 0.3789, 0.632, 0.358, 0.632, 0.3604, 0.6281, 0.3765, 0.6281, 0.358, 0.632, 0.358, 0.5056, 0.3604, 0.5096, 0.3604, 0.6281, 0.358, 3.767e-08, 0.3789, 3.767e-08, 0.3765, 0.00395, 0.3604, 0.00395, 0.3789, 3.767e-08, 0.3789, 0.1264, 0.3765, 0.1225, 0.3765, 0.00395, 0.3789, 0.1264, 0.358, 0.1264, 0.3604, 0.1225, 0.3765, 0.1225, 0.358, 0.1264, 0.358, 3.767e-08, 0.3604, 0.00395, 0.3604, 0.1225, 0.358, 0.1264, 0.3789, 0.1264, 0.3765, 0.1304, 0.3604, 0.1304, 0.3789, 0.1264, 0.3789, 0.2528, 0.3765, 0.2489, 0.3765, 0.1304, 0.3789, 0.2528, 0.358, 0.2528, 0.3604, 0.2489, 0.3765, 0.2489, 0.358, 0.2528, 0.358, 0.1264, 0.3604, 0.1304, 0.3604, 0.2489, 0.358, 0.2528, 0.3789, 0.2528, 0.3765, 0.2568, 0.3604, 0.2568, 0.3789, 0.2528, 0.3789, 0.3792, 0.3765, 0.3753, 0.3765, 0.2568, 0.3789, 0.3792, 0.358, 0.3792, 0.3604, 0.3753, 0.3765, 0.3753, 0.358, 0.3792, 0.358, 0.2528, 0.3604, 0.2568, 0.3604, 0.3753, 0.358, 0.3792, 0.3789, 0.3792, 0.3765, 0.3832, 0.3604, 0.3832, 0.3789, 0.3792, 0.3789, 0.5056, 0.3765, 0.5017, 0.3765, 0.3832, 0.3789, 0.5056, 0.358, 0.5056, 0.3604, 0.5017, 0.3765, 0.5017, 0.358, 0.5056, 0.358, 0.3792, 0.3604, 0.3832, 0.3604, 0.5017, 0.4297, 0.0, 0.4543, 0.0, 0.4483, 0.00395, 0.4321, 0.00395, 0.4543, 0.0, 0.4543, 0.1264, 0.4483, 0.1225, 0.4483, 0.00395, 0.4543, 0.1264, 0.4297, 0.1264, 0.4321, 0.1225, 0.4483, 0.1225, 0.4297, 0.1264, 0.4297, 0.0, 0.4321, 0.00395, 0.4321, 0.1225, 0.4297, 0.1264, 0.4543, 0.1264, 0.4483, 0.1304, 0.4321, 0.1304, 0.4543, 0.1264, 0.4543, 0.2528, 0.4483, 0.2489, 0.4483, 0.1304, 0.4543, 0.2528, 0.4297, 0.2528, 0.4321, 0.2489, 0.4483, 0.2489, 0.4297, 0.2528, 0.4297, 0.1264, 0.4321, 0.1304, 0.4321, 0.2489, 0.4297, 0.2528, 0.4543, 0.2528, 0.4483, 0.2568, 0.4321, 0.2568, 0.4543, 0.2528, 0.4543, 0.3792, 0.4483, 0.3753, 0.4483, 0.2568, 0.4543, 0.3792, 0.4297, 0.3792, 0.4321, 0.3753, 0.4483, 0.3753, 0.4297, 0.3792, 0.4297, 0.2528, 0.4321, 0.2568, 0.4321, 0.3753, 0.4297, 0.3792, 0.4543, 0.3792, 0.4483, 0.3832, 0.4321, 0.3832, 0.4543, 0.3792, 0.4543, 0.5056, 0.4483, 0.5017, 0.4483, 0.3832, 0.4543, 0.5056, 0.4297, 0.5056, 0.4321, 0.5017, 0.4483, 0.5017, 0.4297, 0.5056, 0.4297, 0.3792, 0.4321, 0.3832, 0.4321, 0.5017, 0.7468, 0.6133, 0.7581, 0.6133, 0.7581, 0.7239, 0.7468, 0.7239, 0.7807, 0.6133, 0.792, 0.6133, 0.792, 0.7239, 0.7807, 0.7239, 0.4346, 0.2607, 0.4459, 0.2607, 0.4459, 0.3713, 0.4346, 0.3713, 0.3628, 0.1343, 0.3741, 0.1343, 0.3741, 0.2449, 0.3628, 0.2449, 0.3628, 0.3871, 0.3741, 0.3871, 0.3741, 0.4977, 0.3628, 0.4977, 0.4346, 0.3871, 0.4459, 0.3871, 0.4459, 0.4977, 0.4346, 0.4977, 0.7694, 0.6133, 0.7807, 0.6133, 0.7807, 0.7239, 0.7694, 0.7239, 0.3628, 0.2607, 0.3741, 0.2607, 0.3741, 0.3713, 0.3628, 0.3713, 0.4346, 0.1343, 0.4459, 0.1343, 0.4459, 0.2449, 0.4346, 0.2449, 0.7581, 0.6133, 0.7694, 0.6133, 0.7694, 0.7239, 0.7581, 0.7239, 0.3991, 0.6439, 0.3991, 0.6341, 0.4036, 0.632, 0.4036, 0.646, 0.1476, 0.7466, 0.1476, 0.636, 0.1525, 0.632, 0.1525, 0.7505, 0.08855, 0.636, 0.08855, 0.7466, 0.08363, 0.7505, 0.08363, 0.632, 0.3717, 0.6341, 0.3717, 0.6439, 0.3671, 0.646, 0.3671, 0.632, 0.463, 0.6439, 0.463, 0.6341, 0.4676, 0.632, 0.4676, 0.646, 0.1525, 0.7466, 0.1525, 0.636, 0.1574, 0.632, 0.1574, 0.7505, 0.009839, 0.7505, 0.009839, 0.632, 0.01476, 0.636, 0.01476, 0.7466, 0.4265, 0.6341, 0.4265, 0.6439, 0.4219, 0.646, 0.4219, 0.632, 0.4402, 0.632, 0.4402, 0.646, 0.4356, 0.6439, 0.4356, 0.6341, 0.1427, 0.7466, 0.1427, 0.636, 0.1476, 0.632, 0.1476, 0.7505, 4.354e-08, 0.7505, 0.0, 0.632, 0.004919, 0.636, 0.004919, 0.7466, 0.431, 0.646, 0.431, 0.632, 0.4356, 0.6341, 0.4356, 0.6439, 0.3405, 0.6439, 0.3405, 0.6341, 0.345, 0.632, 0.345, 0.646, 0.04427, 0.7466, 0.04427, 0.636, 0.04919, 0.632, 0.04919, 0.7505, 0.09839, 0.7505, 0.09839, 0.632, 0.1033, 0.636, 0.1033, 0.7466, 0.3765, 0.2489, 0.3604, 0.2489, 0.3628, 0.2449, 0.3741, 0.2449, 0.3741, 0.2607, 0.3628, 0.2607, 0.3604, 0.2568, 0.3765, 0.2568, 0.1279, 0.7466, 0.1279, 0.636, 0.1328, 0.632, 0.1328, 0.7505, 0.1131, 0.7505, 0.1131, 0.632, 0.1181, 0.636, 0.1181, 0.7466, 0.3765, 0.3753, 0.3604, 0.3753, 0.3628, 0.3713, 0.3741, 0.3713, 0.3741, 0.3871, 0.3628, 0.3871, 0.3604, 0.3832, 0.3765, 0.3832, 0.03935, 0.7466, 0.03935, 0.636, 0.04427, 0.632, 0.04427, 0.7505, 0.07379, 0.7505, 0.07379, 0.632, 0.07871, 0.636, 0.07871, 0.7466, 0.4173, 0.646, 0.4173, 0.632, 0.4219, 0.6341, 0.4219, 0.6439, 0.3762, 0.632, 0.3762, 0.646, 0.3717, 0.6439, 0.3717, 0.6341, 0.1377, 0.7466, 0.1377, 0.636, 0.1427, 0.632, 0.1427, 0.7505, 0.08363, 0.636, 0.08363, 0.7466, 0.07871, 0.7505, 0.07871, 0.632, 0.3762, 0.646, 0.3762, 0.632, 0.3808, 0.6341, 0.3808, 0.6439, 0.3625, 0.6439, 0.3625, 0.6341, 0.3671, 0.632, 0.3671, 0.646, 0.02952, 0.7466, 0.02952, 0.636, 0.03444, 0.632, 0.03444, 0.7505, 0.1869, 0.636, 0.1869, 0.7466, 0.182, 0.7505, 0.182, 0.632, 0.4483, 0.2489, 0.4321, 0.2489, 0.4346, 0.2449, 0.4459, 0.2449, 0.4459, 0.2607, 0.4346, 0.2607, 0.4321, 0.2568, 0.4483, 0.2568, 0.123, 0.7466, 0.123, 0.636, 0.1279, 0.632, 0.1279, 0.7505, 0.182, 0.636, 0.182, 0.7466, 0.1771, 0.7505, 0.1771, 0.632, 0.4483, 0.3753, 0.4321, 0.3753, 0.4346, 0.3713, 0.4459, 0.3713, 0.4459, 0.3871, 0.4346, 0.3871, 0.4321, 0.3832, 0.4483, 0.3832, 0.04919, 0.7466, 0.04919, 0.636, 0.05411, 0.632, 0.05411, 0.7505, 0.1771, 0.636, 0.1771, 0.7466, 0.1722, 0.7505, 0.1722, 0.632, 0.3808, 0.646, 0.3808, 0.632, 0.3854, 0.6341, 0.3854, 0.6439, 0.8851, 0.7424, 0.8904, 0.7424, 0.8904, 0.8673, 0.8851, 0.8673, 0.991, 0.4928, 0.991, 0.6176, 0.9865, 0.6176, 0.9865, 0.4928, 0.8851, 0.6176, 0.8904, 0.6176, 0.8904, 0.7424, 0.8851, 0.7424, 1.0, 0.6176, 1.0, 0.7424, 0.9955, 0.7424, 0.9955, 0.6176, 0.8851, 0.4928, 0.8904, 0.4928, 0.8904, 0.6176, 0.8851, 0.6176, 0.964, 0.6176, 0.964, 0.4928, 0.9685, 0.4928, 0.9685, 0.6176, 0.8851, 0.368, 0.8904, 0.368, 0.8904, 0.4928, 0.8851, 0.4928, 0.2409, 0.7569, 0.2409, 0.632, 0.2454, 0.632, 0.2454, 0.7569, 0.4767, 0.632, 0.4767, 0.6367, 0.4721, 0.6367, 0.4721, 0.632, 0.4767, 0.6367, 0.4767, 0.6413, 0.4721, 0.6413, 0.4721, 0.6367, 0.4676, 0.646, 0.4676, 0.6413, 0.4721, 0.6413, 0.4721, 0.646, 0.4676, 0.6413, 0.4676, 0.6367, 0.4721, 0.6367, 0.4721, 0.6413, 0.8851, 0.8673, 0.8904, 0.8673, 0.8904, 0.9921, 0.8851, 0.9921, 0.2454, 0.7569, 0.2454, 0.632, 0.2499, 0.632, 0.2499, 0.7569, 0.4297, 0.632, 0.4228, 0.632, 0.422, 0.6281, 0.4273, 0.6281, 0.4228, 0.632, 0.4158, 0.632, 0.4166, 0.6281, 0.422, 0.6281, 0.4088, 0.0, 0.4158, 0.0, 0.4166, 0.00395, 0.4112, 0.00395, 0.4158, 0.0, 0.4228, 0.0, 0.422, 0.00395, 0.4166, 0.00395, 0.8958, 0.7424, 0.9012, 0.7424, 0.9012, 0.8673, 0.8958, 0.8673, 0.5817, 0.6367, 0.5817, 0.632, 0.5863, 0.632, 0.5863, 0.6367, 0.8958, 0.6176, 0.9012, 0.6176, 0.9012, 0.7424, 0.8958, 0.7424, 0.991, 0.6176, 0.991, 0.7424, 0.9865, 0.7424, 0.9865, 0.6176, 0.8958, 0.4928, 0.9012, 0.4928, 0.9012, 0.6176, 0.8958, 0.6176, 0.9685, 0.7424, 0.9685, 0.6176, 0.973, 0.6176, 0.973, 0.7424, 0.8958, 0.368, 0.9012, 0.368, 0.9012, 0.4928, 0.8958, 0.4928, 0.1914, 0.632, 0.1914, 0.7569, 0.1869, 0.7569, 0.1869, 0.632, 0.4402, 0.646, 0.4402, 0.6413, 0.4447, 0.6413, 0.4447, 0.646, 0.4402, 0.6413, 0.4402, 0.6367, 0.4447, 0.6367, 0.4447, 0.6413, 0.8958, 0.8673, 0.9012, 0.8673, 0.9012, 0.9921, 0.8958, 0.9921, 0.5224, 0.6367, 0.5224, 0.632, 0.5269, 0.632, 0.5269, 0.6367, 0.3999, 0.632, 0.3929, 0.632, 0.3921, 0.6281, 0.3975, 0.6281, 0.3929, 0.632, 0.3859, 0.632, 0.3867, 0.6281, 0.3921, 0.6281, 0.3789, 3.767e-08, 0.3859, 0.0, 0.3867, 0.00395, 0.3813, 0.00395, 0.3859, 0.0, 0.3929, 0.0, 0.3921, 0.00395, 0.3867, 0.00395, 0.4493, 0.632, 0.4493, 0.6367, 0.4447, 0.6367, 0.4447, 0.632, 0.4493, 0.6367, 0.4493, 0.6413, 0.4447, 0.6413, 0.4447, 0.6367, 0.9425, 0.6176, 0.9479, 0.6176, 0.9479, 0.7424, 0.9425, 0.7424, 0.9425, 0.4928, 0.9479, 0.4928, 0.9479, 0.6176, 0.9425, 0.6176, 0.9425, 0.368, 0.9479, 0.368, 0.9479, 0.4928, 0.9425, 0.4928, 0.9479, 0.6176, 0.9533, 0.6176, 0.9533, 0.7424, 0.9479, 0.7424, 0.9479, 0.4928, 0.9533, 0.4928, 0.9533, 0.6176, 0.9479, 0.6176, 0.9479, 0.368, 0.9533, 0.368, 0.9533, 0.4928, 0.9479, 0.4928, 0.9685, 0.6176, 0.9685, 0.4928, 0.973, 0.4928, 0.973, 0.6176, 1.0, 0.4928, 1.0, 0.6176, 0.9955, 0.6176, 0.9955, 0.4928, 0.964, 0.4928, 0.964, 0.368, 0.9685, 0.368, 0.9685, 0.4928, 0.9685, 0.4928, 0.9685, 0.368, 0.973, 0.368, 0.973, 0.4928, 0.991, 0.368, 0.991, 0.4928, 0.9865, 0.4928, 0.9865, 0.368, 1.0, 0.368, 1.0, 0.4928, 0.9955, 0.4928, 0.9955, 0.368, 0.5315, 0.632, 0.5315, 0.6367, 0.5269, 0.6367, 0.5269, 0.632, 0.964, 0.7424, 0.964, 0.6176, 0.9685, 0.6176, 0.9685, 0.7424, 0.5132, 0.632, 0.5132, 0.6367, 0.5087, 0.6367, 0.5087, 0.632, 0.5863, 0.6367, 0.5863, 0.632, 0.5908, 0.632, 0.5908, 0.6367, 0.1035, 0.1264, 4.354e-08, 0.1264, 0.0, 1.884e-08, 0.1035, 1.884e-08, 0.8385, 0.2784, 0.8499, 0.2784, 0.8499, 0.2996, 0.8499, 0.3057, 0.8499, 0.3117, 0.8499, 0.3178, 0.8499, 0.3255, 0.8499, 0.3315, 0.8499, 0.3375, 0.8499, 0.3436, 0.8499, 0.3617, 0.8385, 0.368, 0.8499, 0.1478, 0.8499, 0.05825, 0.8614, 0.0645, 0.8614, 0.08262, 0.8614, 0.08866, 0.8614, 0.0947, 0.8614, 0.1007, 0.8614, 0.1085, 0.8614, 0.1145, 0.8614, 0.1205, 0.8614, 0.1266, 0.8614, 0.1478, 0.1035, 0.1264, 0.1035, 1.884e-08, 0.2544, 0.0, 0.2544, 0.1264, 0.851, 0.8736, 0.851, 1.0, 0.8385, 1.0, 0.8385, 0.8736, 0.3991, 0.6413, 0.3991, 0.646, 0.3945, 0.646, 0.3945, 0.6413, 0.6507, 0.5056, 0.6596, 0.5056, 0.6596, 0.632, 0.6507, 0.632, 0.9156, 0.4928, 0.9156, 0.368, 0.9201, 0.368, 0.9201, 0.4928, 0.6437, 0.0, 0.6507, 0.0, 0.6483, 0.00395, 0.6429, 0.00395, 0.6507, 0.5056, 0.6507, 0.632, 0.6483, 0.6281, 0.6483, 0.5033, 0.6367, 0.632, 0.6298, 0.632, 0.6322, 0.6281, 0.6375, 0.6281, 0.6298, 0.1264, 0.6298, 0.0, 0.6322, 0.00395, 0.6322, 0.1288, 0.6736, 0.0, 0.6806, 0.0, 0.6782, 0.00395, 0.6728, 0.00395, 0.6806, 0.5056, 0.6806, 0.632, 0.6782, 0.6281, 0.6782, 0.5033, 0.6666, 0.632, 0.6596, 0.632, 0.662, 0.6281, 0.6674, 0.6281, 0.6596, 0.1264, 0.6596, 0.0, 0.662, 0.00395, 0.662, 0.1288, 0.8689, 0.8673, 0.8743, 0.8673, 0.8743, 0.9921, 0.8689, 0.9921, 0.8636, 0.8673, 0.8689, 0.8673, 0.8689, 0.9921, 0.8636, 0.9921, 0.9066, 0.4928, 0.9066, 0.368, 0.9111, 0.368, 0.9111, 0.4928, 0.9291, 0.4928, 0.9291, 0.368, 0.9335, 0.368, 0.9335, 0.4928, 0.4539, 0.6367, 0.4539, 0.632, 0.4584, 0.632, 0.4584, 0.6367, 0.938, 0.4928, 0.938, 0.368, 0.9425, 0.368, 0.9425, 0.4928, 0.3496, 0.6413, 0.3496, 0.646, 0.345, 0.646, 0.345, 0.6413, 0.4858, 0.6367, 0.4858, 0.632, 0.4904, 0.632, 0.4904, 0.6367, 0.938, 0.9921, 0.938, 0.8673, 0.9425, 0.8673, 0.9425, 0.9921, 0.938, 0.8673, 0.938, 0.7424, 0.9425, 0.7424, 0.9425, 0.8673, 0.938, 0.7424, 0.938, 0.6176, 0.9425, 0.6176, 0.9425, 0.7424, 0.938, 0.6176, 0.938, 0.4928, 0.9425, 0.4928, 0.9425, 0.6176, 0.9291, 0.9921, 0.9291, 0.8673, 0.9335, 0.8673, 0.9335, 0.9921, 0.9291, 0.8673, 0.9291, 0.7424, 0.9335, 0.7424, 0.9335, 0.8673, 0.9291, 0.7424, 0.9291, 0.6176, 0.9335, 0.6176, 0.9335, 0.7424, 0.9291, 0.6176, 0.9291, 0.4928, 0.9335, 0.4928, 0.9335, 0.6176, 0.9066, 0.9921, 0.9066, 0.8673, 0.9111, 0.8673, 0.9111, 0.9921, 0.9066, 0.8673, 0.9066, 0.7424, 0.9111, 0.7424, 0.9111, 0.8673, 0.9066, 0.7424, 0.9066, 0.6176, 0.9111, 0.6176, 0.9111, 0.7424, 0.9066, 0.6176, 0.9066, 0.4928, 0.9111, 0.4928, 0.9111, 0.6176, 0.8636, 0.368, 0.8689, 0.368, 0.8689, 0.4928, 0.8636, 0.4928, 0.8636, 0.4928, 0.8689, 0.4928, 0.8689, 0.6176, 0.8636, 0.6176, 0.8636, 0.6176, 0.8689, 0.6176, 0.8689, 0.7424, 0.8636, 0.7424, 0.8636, 0.7424, 0.8689, 0.7424, 0.8689, 0.8673, 0.8636, 0.8673, 0.8689, 0.368, 0.8743, 0.368, 0.8743, 0.4928, 0.8689, 0.4928, 0.8689, 0.4928, 0.8743, 0.4928, 0.8743, 0.6176, 0.8689, 0.6176, 0.8689, 0.6176, 0.8743, 0.6176, 0.8743, 0.7424, 0.8689, 0.7424, 0.8689, 0.7424, 0.8743, 0.7424, 0.8743, 0.8673, 0.8689, 0.8673, 0.6596, 0.632, 0.6596, 0.5056, 0.662, 0.5033, 0.662, 0.6281, 0.6596, 0.5056, 0.6596, 0.3792, 0.662, 0.3784, 0.662, 0.5033, 0.6596, 0.3792, 0.6596, 0.2528, 0.662, 0.2536, 0.662, 0.3784, 0.6596, 0.2528, 0.6596, 0.1264, 0.662, 0.1288, 0.662, 0.2536, 0.6806, 0.0, 0.6806, 0.1264, 0.6782, 0.1288, 0.6782, 0.00395, 0.6806, 0.1264, 0.6806, 0.2528, 0.6782, 0.2536, 0.6782, 0.1288, 0.6806, 0.2528, 0.6806, 0.3792, 0.6782, 0.3784, 0.6782, 0.2536, 0.6806, 0.3792, 0.6806, 0.5056, 0.6782, 0.5033, 0.6782, 0.3784, 0.6298, 0.632, 0.6298, 0.5056, 0.6322, 0.5033, 0.6322, 0.6281, 0.6298, 0.5056, 0.6298, 0.3792, 0.6322, 0.3784, 0.6322, 0.5033, 0.6298, 0.3792, 0.6298, 0.2528, 0.6322, 0.2536, 0.6322, 0.3784, 0.6298, 0.2528, 0.6298, 0.1264, 0.6322, 0.1288, 0.6322, 0.2536, 0.6507, 0.0, 0.6507, 0.1264, 0.6483, 0.1288, 0.6483, 0.00395, 0.6507, 0.1264, 0.6507, 0.2528, 0.6483, 0.2536, 0.6483, 0.1288, 0.6507, 0.2528, 0.6507, 0.3792, 0.6483, 0.3784, 0.6483, 0.2536, 0.6507, 0.3792, 0.6507, 0.5056, 0.6483, 0.5033, 0.6483, 0.3784, 0.9156, 0.9921, 0.9156, 0.8673, 0.9201, 0.8673, 0.9201, 0.9921, 0.9156, 0.8673, 0.9156, 0.7424, 0.9201, 0.7424, 0.9201, 0.8673, 0.9156, 0.7424, 0.9156, 0.6176, 0.9201, 0.6176, 0.9201, 0.7424, 0.9156, 0.6176, 0.9156, 0.4928, 0.9201, 0.4928, 0.9201, 0.6176, 0.6507, 0.0, 0.6596, 0.0, 0.6596, 0.1264, 0.6507, 0.1264, 0.6507, 0.1264, 0.6596, 0.1264, 0.6596, 0.2528, 0.6507, 0.2528, 0.6507, 0.2528, 0.6596, 0.2528, 0.6596, 0.3792, 0.6507, 0.3792, 0.6507, 0.3792, 0.6596, 0.3792, 0.6596, 0.5056, 0.6507, 0.5056, 0.851, 0.368, 0.851, 0.4944, 0.8385, 0.4944, 0.8385, 0.368, 0.851, 0.4944, 0.851, 0.6208, 0.8385, 0.6208, 0.8385, 0.4944, 0.851, 0.6208, 0.851, 0.7472, 0.8385, 0.7472, 0.8385, 0.6208, 0.851, 0.7472, 0.851, 0.8736, 0.8385, 0.8736, 0.8385, 0.7472, 0.1035, 0.2528, 0.1035, 0.1264, 0.2544, 0.1264, 0.2544, 0.2528, 0.1035, 0.3792, 0.1035, 0.2528, 0.2544, 0.2528, 0.2544, 0.3792, 0.1035, 0.5056, 0.1035, 0.3792, 0.2544, 0.3792, 0.2544, 0.5056, 0.1035, 0.632, 0.1035, 0.5056, 0.2544, 0.5056, 0.2544, 0.632, 0.1035, 0.632, 8.709e-08, 0.632, 4.354e-08, 0.5056, 0.1035, 0.5056, 0.1035, 0.5056, 4.354e-08, 0.5056, 4.354e-08, 0.3792, 0.1035, 0.3792, 0.1035, 0.3792, 4.354e-08, 0.3792, 4.354e-08, 0.2528, 0.1035, 0.2528, 0.1035, 0.2528, 4.354e-08, 0.2528, 4.354e-08, 0.1264, 0.1035, 0.1264, 0.6806, 0.5056, 0.7015, 0.5056, 0.6991, 0.5096, 0.683, 0.5096, 0.7015, 0.5056, 0.7015, 0.632, 0.6991, 0.6281, 0.6991, 0.5096, 0.7015, 0.632, 0.6806, 0.632, 0.683, 0.6281, 0.6991, 0.6281, 0.6806, 0.632, 0.6806, 0.5056, 0.683, 0.5096, 0.683, 0.6281, 0.6052, 0.5056, 0.6298, 0.5056, 0.6274, 0.5096, 0.6112, 0.5096, 0.6298, 0.5056, 0.6298, 0.632, 0.6274, 0.6281, 0.6274, 0.5096, 0.6298, 0.632, 0.6052, 0.632, 0.6112, 0.6281, 0.6274, 0.6281, 0.6052, 0.632, 0.6052, 0.5056, 0.6112, 0.5096, 0.6112, 0.6281, 0.6052, 0.0, 0.6298, 0.0, 0.6274, 0.00395, 0.6112, 0.00395, 0.6298, 0.0, 0.6298, 0.1264, 0.6274, 0.1225, 0.6274, 0.00395, 0.6298, 0.1264, 0.6052, 0.1264, 0.6112, 0.1225, 0.6274, 0.1225, 0.6052, 0.1264, 0.6052, 0.0, 0.6112, 0.00395, 0.6112, 0.1225, 0.6052, 0.1264, 0.6298, 0.1264, 0.6274, 0.1304, 0.6112, 0.1304, 0.6298, 0.1264, 0.6298, 0.2528, 0.6274, 0.2489, 0.6274, 0.1304, 0.6298, 0.2528, 0.6052, 0.2528, 0.6112, 0.2489, 0.6274, 0.2489, 0.6052, 0.2528, 0.6052, 0.1264, 0.6112, 0.1304, 0.6112, 0.2489, 0.6052, 0.2528, 0.6298, 0.2528, 0.6274, 0.2568, 0.6112, 0.2568, 0.6298, 0.2528, 0.6298, 0.3792, 0.6274, 0.3753, 0.6274, 0.2568, 0.6298, 0.3792, 0.6052, 0.3792, 0.6112, 0.3753, 0.6274, 0.3753, 0.6052, 0.3792, 0.6052, 0.2528, 0.6112, 0.2568, 0.6112, 0.3753, 0.6052, 0.3792, 0.6298, 0.3792, 0.6274, 0.3832, 0.6112, 0.3832, 0.6298, 0.3792, 0.6298, 0.5056, 0.6274, 0.5017, 0.6274, 0.3832, 0.6298, 0.5056, 0.6052, 0.5056, 0.6112, 0.5017, 0.6274, 0.5017, 0.6052, 0.5056, 0.6052, 0.3792, 0.6112, 0.3832, 0.6112, 0.5017, 0.6806, 0.0, 0.7015, 0.0, 0.6991, 0.00395, 0.683, 0.00395, 0.7015, 0.0, 0.7015, 0.1264, 0.6991, 0.1225, 0.6991, 0.00395, 0.7015, 0.1264, 0.6806, 0.1264, 0.683, 0.1225, 0.6991, 0.1225, 0.6806, 0.1264, 0.6806, 0.0, 0.683, 0.00395, 0.683, 0.1225, 0.6806, 0.1264, 0.7015, 0.1264, 0.6991, 0.1304, 0.683, 0.1304, 0.7015, 0.1264, 0.7015, 0.2528, 0.6991, 0.2489, 0.6991, 0.1304, 0.7015, 0.2528, 0.6806, 0.2528, 0.683, 0.2489, 0.6991, 0.2489, 0.6806, 0.2528, 0.6806, 0.1264, 0.683, 0.1304, 0.683, 0.2489, 0.6806, 0.2528, 0.7015, 0.2528, 0.6991, 0.2568, 0.683, 0.2568, 0.7015, 0.2528, 0.7015, 0.3792, 0.6991, 0.3753, 0.6991, 0.2568, 0.7015, 0.3792, 0.6806, 0.3792, 0.683, 0.3753, 0.6991, 0.3753, 0.6806, 0.3792, 0.6806, 0.2528, 0.683, 0.2568, 0.683, 0.3753, 0.6806, 0.3792, 0.7015, 0.3792, 0.6991, 0.3832, 0.683, 0.3832, 0.7015, 0.3792, 0.7015, 0.5056, 0.6991, 0.5017, 0.6991, 0.3832, 0.7015, 0.5056, 0.6806, 0.5056, 0.683, 0.5017, 0.6991, 0.5017, 0.6806, 0.5056, 0.6806, 0.3792, 0.683, 0.3832, 0.683, 0.5017, 0.7241, 0.6133, 0.7355, 0.6133, 0.7355, 0.7239, 0.7241, 0.7239, 0.7128, 0.6133, 0.7241, 0.6133, 0.7241, 0.7239, 0.7128, 0.7239, 0.6854, 0.2607, 0.6967, 0.2607, 0.6967, 0.3713, 0.6854, 0.3713, 0.6136, 0.1343, 0.6249, 0.1343, 0.6249, 0.2449, 0.6136, 0.2449, 0.6136, 0.3871, 0.6249, 0.3871, 0.6249, 0.4977, 0.6136, 0.4977, 0.6854, 0.3871, 0.6967, 0.3871, 0.6967, 0.4977, 0.6854, 0.4977, 0.7015, 0.6133, 0.7128, 0.6133, 0.7128, 0.7239, 0.7015, 0.7239, 0.6136, 0.2607, 0.6249, 0.2607, 0.6249, 0.3713, 0.6136, 0.3713, 0.6854, 0.1343, 0.6967, 0.1343, 0.6967, 0.2449, 0.6854, 0.2449, 0.7355, 0.6133, 0.7468, 0.6133, 0.7468, 0.7239, 0.7355, 0.7239, 0.4493, 0.6439, 0.4493, 0.6341, 0.4539, 0.632, 0.4539, 0.646, 0.1673, 0.7466, 0.1673, 0.636, 0.1722, 0.632, 0.1722, 0.7505, 0.8663, 0.1807, 0.8663, 0.2913, 0.8614, 0.2953, 0.8614, 0.1768, 0.4173, 0.6341, 0.4173, 0.6439, 0.4128, 0.646, 0.4128, 0.632, 0.4265, 0.6439, 0.4265, 0.6341, 0.431, 0.632, 0.431, 0.646, 0.05903, 0.7466, 0.05903, 0.636, 0.06395, 0.632, 0.06395, 0.7505, 0.8614, 0.1768, 0.8614, 0.05825, 0.8663, 0.0622, 0.8663, 0.1728, 0.3945, 0.6341, 0.3945, 0.6439, 0.3899, 0.646, 0.3899, 0.632, 0.3625, 0.632, 0.3625, 0.646, 0.358, 0.6439, 0.358, 0.6341, 0.05411, 0.7466, 0.05411, 0.636, 0.05903, 0.632, 0.05903, 0.7505, 0.01476, 0.7505, 0.01476, 0.632, 0.01968, 0.636, 0.01968, 0.7466, 0.4082, 0.646, 0.4082, 0.632, 0.4128, 0.6341, 0.4128, 0.6439, 0.4767, 0.6439, 0.4767, 0.6341, 0.4813, 0.632, 0.4813, 0.646, 0.01968, 0.7466, 0.01968, 0.636, 0.0246, 0.632, 0.0246, 0.7505, 0.06395, 0.7505, 0.06395, 0.632, 0.06887, 0.636, 0.06887, 0.7466, 0.6274, 0.2489, 0.6112, 0.2489, 0.6136, 0.2449, 0.6249, 0.2449, 0.6249, 0.2607, 0.6136, 0.2607, 0.6112, 0.2568, 0.6274, 0.2568, 0.03444, 0.7466, 0.03444, 0.636, 0.03935, 0.632, 0.03935, 0.7505, 0.09347, 0.7505, 0.09347, 0.632, 0.09839, 0.636, 0.09839, 0.7466, 0.6274, 0.3753, 0.6112, 0.3753, 0.6136, 0.3713, 0.6249, 0.3713, 0.6249, 0.3871, 0.6136, 0.3871, 0.6112, 0.3832, 0.6274, 0.3832, 0.0246, 0.7466, 0.0246, 0.636, 0.02952, 0.632, 0.02952, 0.7505, 0.1033, 0.7505, 0.1033, 0.632, 0.1082, 0.636, 0.1082, 0.7466, 0.3854, 0.646, 0.3854, 0.632, 0.3899, 0.6341, 0.3899, 0.6439, 0.358, 0.632, 0.358, 0.646, 0.3534, 0.6439, 0.3534, 0.6341, 0.1623, 0.7466, 0.1623, 0.636, 0.1673, 0.632, 0.1673, 0.7505, 0.009839, 0.636, 0.009839, 0.7466, 0.004919, 0.7505, 0.004919, 0.632, 0.4813, 0.646, 0.4813, 0.632, 0.4858, 0.6341, 0.4858, 0.6439, 0.4036, 0.6439, 0.4036, 0.6341, 0.4082, 0.632, 0.4082, 0.646, 0.1328, 0.7466, 0.1328, 0.636, 0.1377, 0.632, 0.1377, 0.7505, 0.07379, 0.636, 0.07379, 0.7466, 0.06887, 0.7505, 0.06887, 0.632, 0.6991, 0.2489, 0.683, 0.2489, 0.6854, 0.2449, 0.6967, 0.2449, 0.6967, 0.2607, 0.6854, 0.2607, 0.683, 0.2568, 0.6991, 0.2568, 0.1574, 0.7466, 0.1574, 0.636, 0.1623, 0.632, 0.1623, 0.7505, 0.1131, 0.636, 0.1131, 0.7466, 0.1082, 0.7505, 0.1082, 0.632, 0.6991, 0.3753, 0.683, 0.3753, 0.6854, 0.3713, 0.6967, 0.3713, 0.6967, 0.3871, 0.6854, 0.3871, 0.683, 0.3832, 0.6991, 0.3832, 0.1181, 0.7466, 0.1181, 0.636, 0.123, 0.632, 0.123, 0.7505, 0.09347, 0.636, 0.09347, 0.7466, 0.08855, 0.7505, 0.08855, 0.632, 0.4584, 0.646, 0.4584, 0.632, 0.463, 0.6341, 0.463, 0.6439, 0.8797, 0.7424, 0.8851, 0.7424, 0.8851, 0.8673, 0.8797, 0.8673, 0.9865, 0.4928, 0.9865, 0.6176, 0.982, 0.6176, 0.982, 0.4928, 0.8797, 0.6176, 0.8851, 0.6176, 0.8851, 0.7424, 0.8797, 0.7424, 0.9955, 0.6176, 0.9955, 0.7424, 0.991, 0.7424, 0.991, 0.6176, 0.8797, 0.4928, 0.8851, 0.4928, 0.8851, 0.6176, 0.8797, 0.6176, 0.9775, 0.6176, 0.9775, 0.4928, 0.982, 0.4928, 0.982, 0.6176, 0.8797, 0.368, 0.8851, 0.368, 0.8851, 0.4928, 0.8797, 0.4928, 0.5361, 0.632, 0.5361, 0.6367, 0.5315, 0.6367, 0.5315, 0.632, 0.3496, 0.632, 0.3496, 0.6367, 0.345, 0.6367, 0.345, 0.632, 0.3496, 0.6367, 0.3496, 0.6413, 0.345, 0.6413, 0.345, 0.6367, 0.4539, 0.646, 0.4539, 0.6413, 0.4584, 0.6413, 0.4584, 0.646, 0.4539, 0.6413, 0.4539, 0.6367, 0.4584, 0.6367, 0.4584, 0.6413, 0.8797, 0.8673, 0.8851, 0.8673, 0.8851, 0.9921, 0.8797, 0.9921, 0.2274, 0.7569, 0.2274, 0.632, 0.2319, 0.632, 0.2319, 0.7569, 0.6806, 0.632, 0.6736, 0.632, 0.6728, 0.6281, 0.6782, 0.6281, 0.6736, 0.632, 0.6666, 0.632, 0.6674, 0.6281, 0.6728, 0.6281, 0.6596, 0.0, 0.6666, 0.0, 0.6674, 0.00395, 0.662, 0.00395, 0.6666, 0.0, 0.6736, 0.0, 0.6728, 0.00395, 0.6674, 0.00395, 0.8743, 0.7424, 0.8797, 0.7424, 0.8797, 0.8673, 0.8743, 0.8673, 0.5497, 0.6367, 0.5497, 0.632, 0.5543, 0.632, 0.5543, 0.6367, 0.8743, 0.6176, 0.8797, 0.6176, 0.8797, 0.7424, 0.8743, 0.7424, 0.9865, 0.6176, 0.9865, 0.7424, 0.982, 0.7424, 0.982, 0.6176, 0.8743, 0.4928, 0.8797, 0.4928, 0.8797, 0.6176, 0.8743, 0.6176, 0.973, 0.7424, 0.973, 0.6176, 0.9775, 0.6176, 0.9775, 0.7424, 0.8743, 0.368, 0.8797, 0.368, 0.8797, 0.4928, 0.8743, 0.4928, 0.2049, 0.632, 0.2049, 0.7569, 0.2004, 0.7569, 0.2004, 0.632, 0.4858, 0.646, 0.4858, 0.6413, 0.4904, 0.6413, 0.4904, 0.646, 0.4858, 0.6413, 0.4858, 0.6367, 0.4904, 0.6367, 0.4904, 0.6413, 0.8743, 0.8673, 0.8797, 0.8673, 0.8797, 0.9921, 0.8743, 0.9921, 0.2139, 0.632, 0.2139, 0.7569, 0.2094, 0.7569, 0.2094, 0.632, 0.6507, 0.632, 0.6437, 0.632, 0.6429, 0.6281, 0.6483, 0.6281, 0.6437, 0.632, 0.6367, 0.632, 0.6375, 0.6281, 0.6429, 0.6281, 0.6298, 0.0, 0.6367, 0.0, 0.6375, 0.00395, 0.6322, 0.00395, 0.6367, 0.0, 0.6437, 0.0, 0.6429, 0.00395, 0.6375, 0.00395, 0.3991, 0.632, 0.3991, 0.6367, 0.3945, 0.6367, 0.3945, 0.632, 0.3991, 0.6367, 0.3991, 0.6413, 0.3945, 0.6413, 0.3945, 0.6367, 0.9533, 0.6176, 0.9587, 0.6176, 0.9587, 0.7424, 0.9533, 0.7424, 0.9533, 0.4928, 0.9587, 0.4928, 0.9587, 0.6176, 0.9533, 0.6176, 0.9533, 0.368, 0.9587, 0.368, 0.9587, 0.4928, 0.9533, 0.4928, 0.964, 0.4928, 0.9587, 0.4928, 0.9587, 0.368, 0.964, 0.368, 0.964, 0.6176, 0.9587, 0.6176, 0.9587, 0.4928, 0.964, 0.4928, 0.964, 0.7424, 0.9587, 0.7424, 0.9587, 0.6176, 0.964, 0.6176, 0.973, 0.6176, 0.973, 0.4928, 0.9775, 0.4928, 0.9775, 0.6176, 0.9955, 0.4928, 0.9955, 0.6176, 0.991, 0.6176, 0.991, 0.4928, 0.9775, 0.4928, 0.9775, 0.368, 0.982, 0.368, 0.982, 0.4928, 0.973, 0.4928, 0.973, 0.368, 0.9775, 0.368, 0.9775, 0.4928, 0.9865, 0.368, 0.9865, 0.4928, 0.982, 0.4928, 0.982, 0.368, 0.9955, 0.368, 0.9955, 0.4928, 0.991, 0.4928, 0.991, 0.368, 0.5406, 0.632, 0.5406, 0.6367, 0.5361, 0.6367, 0.5361, 0.632, 0.9775, 0.7424, 0.9775, 0.6176, 0.982, 0.6176, 0.982, 0.7424, 0.4995, 0.632, 0.4995, 0.6367, 0.495, 0.6367, 0.495, 0.632, 0.5452, 0.6367, 0.5452, 0.632, 0.5497, 0.632, 0.5497, 0.6367, 0.8189, 0.6133, 0.8243, 0.6133, 0.8243, 0.7381, 0.8189, 0.7381, 0.8082, 0.6133, 0.8136, 0.6133, 0.8136, 0.7381, 0.8082, 0.7381, 0.8297, 0.6133, 0.8351, 0.6133, 0.8351, 0.7381, 0.8297, 0.7381, 0.8297, 0.7381, 0.8243, 0.7381, 0.8243, 0.6133, 0.8297, 0.6133, 0.7974, 0.6133, 0.8028, 0.6133, 0.8028, 0.7381, 0.7974, 0.7381, 0.792, 0.6133, 0.7974, 0.6133, 0.7974, 0.7381, 0.792, 0.7381, 0.8136, 0.6133, 0.8189, 0.6133, 0.8189, 0.7381, 0.8136, 0.7381, 0.8028, 0.6133, 0.8082, 0.6133, 0.8082, 0.7381, 0.8028, 0.7381, 0.5726, 0.6367, 0.5726, 0.632, 0.5771, 0.632, 0.5771, 0.6367, 0.2094, 0.632, 0.2094, 0.7569, 0.2049, 0.7569, 0.2049, 0.632, 0.1959, 0.632, 0.1959, 0.7569, 0.1914, 0.7569, 0.1914, 0.632, 0.5634, 0.6367, 0.5634, 0.632, 0.568, 0.632, 0.568, 0.6367, 0.5178, 0.6367, 0.5178, 0.632, 0.5224, 0.632, 0.5224, 0.6367, 0.5087, 0.632, 0.5087, 0.6367, 0.5041, 0.6367, 0.5041, 0.632, 0.2139, 0.7569, 0.2139, 0.632, 0.2184, 0.632, 0.2184, 0.7569, 0.5954, 0.6367, 0.5954, 0.632, 0.6, 0.632, 0.6, 0.6367, 0.5406, 0.6367, 0.5406, 0.632, 0.5452, 0.632, 0.5452, 0.6367, 0.8708, 0.05825, 0.8708, 0.1831, 0.8663, 0.1831, 0.8663, 0.05825, 0.2229, 0.7569, 0.2229, 0.632, 0.2274, 0.632, 0.2274, 0.7569, 0.5771, 0.6367, 0.5771, 0.632, 0.5817, 0.632, 0.5817, 0.6367, 0.495, 0.632, 0.495, 0.6367, 0.4904, 0.6367, 0.4904, 0.632, 0.5954, 0.632, 0.5954, 0.6367, 0.5908, 0.6367, 0.5908, 0.632, 0.2004, 0.632, 0.2004, 0.7569, 0.1959, 0.7569, 0.1959, 0.632, 0.5726, 0.632, 0.5726, 0.6367, 0.568, 0.6367, 0.568, 0.632, 0.2319, 0.7569, 0.2319, 0.632, 0.2364, 0.632, 0.2364, 0.7569, 0.5543, 0.6367, 0.5543, 0.632, 0.5589, 0.632, 0.5589, 0.6367, 0.5041, 0.632, 0.5041, 0.6367, 0.4995, 0.6367, 0.4995, 0.632, 0.8708, 0.1831, 0.8708, 0.3079, 0.8663, 0.3079, 0.8663, 0.1831, 0.2364, 0.7569, 0.2364, 0.632, 0.2409, 0.632, 0.2409, 0.7569, 0.2184, 0.7569, 0.2184, 0.632, 0.2229, 0.632, 0.2229, 0.7569, 0.5178, 0.632, 0.5178, 0.6367, 0.5132, 0.6367, 0.5132, 0.632, 0.5634, 0.632, 0.5634, 0.6367, 0.5589, 0.6367, 0.5589, 0.632, 0.3315, 0.7505, 0.3315, 0.632, 0.336, 0.632, 0.336, 0.7505, 0.8499, 0.2784, 0.8385, 0.2784, 0.8385, 0.1478, 0.8499, 0.1478, 0.6052, 0.3792, 0.6052, 0.5056, 0.6006, 0.5017, 0.6006, 0.3832, 0.6052, 0.5056, 0.4543, 0.5056, 0.4589, 0.5017, 0.6006, 0.5017, 0.4543, 0.5056, 0.4543, 0.3792, 0.4589, 0.3832, 0.4589, 0.5017, 0.4543, 0.3792, 0.6052, 0.3792, 0.6006, 0.3832, 0.4589, 0.3832, 0.6052, 0.2528, 0.6052, 0.3792, 0.6006, 0.3753, 0.6006, 0.2568, 0.6052, 0.3792, 0.4543, 0.3792, 0.4589, 0.3753, 0.6006, 0.3753, 0.4543, 0.3792, 0.4543, 0.2528, 0.4589, 0.2568, 0.4589, 0.3753, 0.4543, 0.2528, 0.6052, 0.2528, 0.6006, 0.2568, 0.4589, 0.2568, 0.6052, 0.1264, 0.6052, 0.2528, 0.6006, 0.2489, 0.6006, 0.1304, 0.6052, 0.2528, 0.4543, 0.2528, 0.4589, 0.2489, 0.6006, 0.2489, 0.4543, 0.2528, 0.4543, 0.1264, 0.4589, 0.1304, 0.4589, 0.2489, 0.4543, 0.1264, 0.6052, 0.1264, 0.6006, 0.1304, 0.4589, 0.1304, 0.6052, 0.0, 0.6052, 0.1264, 0.6006, 0.1225, 0.6006, 0.00395, 0.6052, 0.1264, 0.4543, 0.1264, 0.4589, 0.1225, 0.6006, 0.1225, 0.4543, 0.1264, 0.4543, 0.0, 0.4589, 0.00395, 0.4589, 0.1225, 0.4543, 0.0, 0.6052, 0.0, 0.6006, 0.00395, 0.4589, 0.00395, 0.6052, 0.5056, 0.6052, 0.632, 0.6006, 0.6281, 0.6006, 0.5096, 0.6052, 0.632, 0.4543, 0.632, 0.4589, 0.6281, 0.6006, 0.6281, 0.4543, 0.632, 0.4543, 0.5056, 0.4589, 0.5096, 0.4589, 0.6281, 0.4543, 0.5056, 0.6052, 0.5056, 0.6006, 0.5096, 0.4589, 0.5096, 0.7015, 0.2453, 0.8385, 0.2453, 0.8385, 0.368, 0.7015, 0.368, 0.7015, 0.4906, 0.8385, 0.4906, 0.8385, 0.6133, 0.7015, 0.6133, 0.7015, 0.368, 0.8385, 0.368, 0.8385, 0.4906, 0.7015, 0.4906, 0.7015, 3.767e-08, 0.8385, 0.0, 0.8385, 0.1227, 0.7015, 0.1227, 0.7015, 0.1227, 0.8385, 0.1227, 0.8385, 0.2453, 0.7015, 0.2453, 0.327, 0.632, 0.327, 0.7505, 0.3225, 0.7505, 0.3225, 0.632, 0.2955, 0.632, 0.2955, 0.7547, 0.2909, 0.7547, 0.2909, 0.632, 0.3045, 0.632, 0.3045, 0.7505, 0.3, 0.7505, 0.3, 0.632, 0.2544, 0.632, 0.2544, 0.7547, 0.2499, 0.7547, 0.2499, 0.632, 0.2772, 0.7547, 0.2772, 0.632, 0.2818, 0.632, 0.2818, 0.7547, 0.3, 0.632, 0.3, 0.7505, 0.2955, 0.7505, 0.2955, 0.632, 0.259, 0.632, 0.259, 0.7547, 0.2544, 0.7547, 0.2544, 0.632, 0.2681, 0.7547, 0.2681, 0.632, 0.2727, 0.632, 0.2727, 0.7547, 0.309, 0.632, 0.309, 0.7505, 0.3045, 0.7505, 0.3045, 0.632, 0.2635, 0.632, 0.2635, 0.7547, 0.259, 0.7547, 0.259, 0.632, 0.2818, 0.7547, 0.2818, 0.632, 0.2864, 0.632, 0.2864, 0.7547, 0.327, 0.7505, 0.327, 0.632, 0.3315, 0.632, 0.3315, 0.7505, 0.2681, 0.632, 0.2681, 0.7547, 0.2635, 0.7547, 0.2635, 0.632, 0.3135, 0.632, 0.3135, 0.7505, 0.309, 0.7505, 0.309, 0.632, 0.2772, 0.632, 0.2772, 0.7547, 0.2727, 0.7547, 0.2727, 0.632])
me_cube_005.use_remesh_fix_poles = True
me_cube_005.use_remesh_preserve_attributes = False
me_cube_005.use_mirror_vertex_groups = False
me_cube_005.update()

# ---- objects
ob_corridorstraightinteriordetailing1 = bpy.data.objects.new('CorridorStraightInteriorDetailing1', me_cube_005)

# ---- transforms, parenting, visibility, modifiers, constraints
ob_corridorstraightinteriordetailing1.location = (0.0, 0.0, 0.0)
ob_corridorstraightinteriordetailing1.lineart.crease_threshold = 0.0
_m = ob_corridorstraightinteriordetailing1.modifiers.new('Mirror', 'MIRROR')
_m.use_axis = (False, True, False)
_m = ob_corridorstraightinteriordetailing1.modifiers.new('Auto Smooth', 'NODES')
_m.node_group = ng_auto_smooth
_gi = [s.identifier for s in ng_auto_smooth.interface.items_tree if s.item_type == 'SOCKET' and s.in_out == 'INPUT']
_m[_gi[1]] = 0.5236  # Angle

# ---- collection membership
col_collection.objects.link(ob_corridorstraightinteriordetailing1)

# ---- scene / render settings (as saved in the file)
scene.frame_start = 1; scene.frame_end = 250; scene.frame_set(1)
scene.render.engine = 'BLENDER_EEVEE_NEXT'
scene.cycles.use_denoising = False
scene.cycles.samples = 128
scene.cycles.sampling_pattern = 'TABULATED_SOBOL'
scene.cycles.use_adaptive_sampling = False
scene.cycles.use_light_tree = False
scene.view_settings.view_transform = 'Filmic'
bpy.context.view_layer.update()

# ---- added for rendering (the .blend has no active camera and no usable light): camera, sun
cam_auto = bpy.data.cameras.new('AutoCamera')
cam_auto.lens = 50.0
cam_auto.sensor_width = 36.0
cam_auto.clip_end = 1000.0
ob_auto_camera = bpy.data.objects.new('AutoCamera', cam_auto)
scene.collection.objects.link(ob_auto_camera)
ob_auto_camera.location = (5.48321, -6.57985, 6.78599)
ob_auto_camera.rotation_euler = (1.09748, -7.21219e-08, 0.694738)
scene.camera = ob_auto_camera
light_auto_sun = bpy.data.lights.new('AutoSun', 'SUN')
light_auto_sun.energy = 3.0
light_auto_sun.angle = 0.0523599
ob_auto_sun = bpy.data.objects.new('AutoSun', light_auto_sun)
scene.collection.objects.link(ob_auto_sun)
ob_auto_sun.rotation_euler = (0.872665, 0.174533, 0.523599)
bpy.context.view_layer.update()

